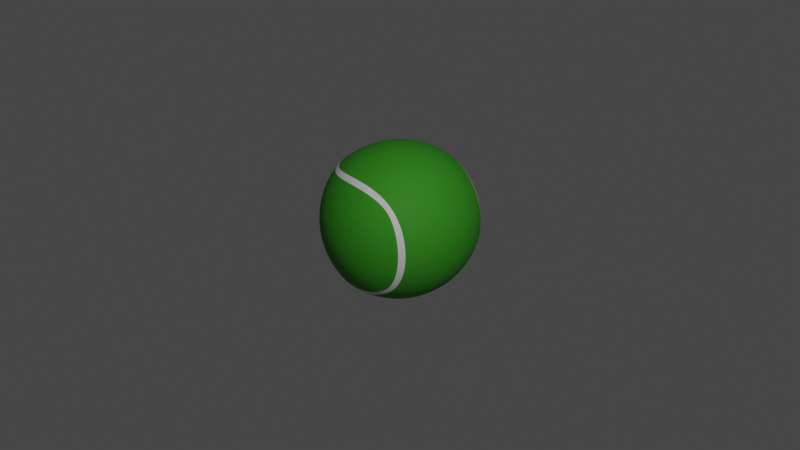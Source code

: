 # Source: tennis-ball.blend  (saved by Blender 2.83.20; exported with 4.5.12 LTS)
import bpy
from mathutils import Matrix  # noqa: F401  (used for matrix-valued properties, if any)

bpy.ops.wm.read_factory_settings(use_empty=True)
scene = bpy.context.scene
scene.name = 'Scene'

# ---- collections
col_collection = bpy.data.collections.new('Collection'); scene.collection.children.link(col_collection)

# ---- materials (node trees are filled in below, after node groups)
mat_material = bpy.data.materials.new('Material')
mat_material.alpha_threshold = 0.0
mat_material.use_transparent_shadow = False
mat_material.line_color = (0.0, 0.0, 0.0, 1.0)
mat_material_001 = bpy.data.materials.new('Material.001')
mat_material_001.use_transparent_shadow = False

# ---- material node trees
mat_material.use_nodes = True; mat_material.node_tree.nodes.clear()
_N = mat_material.node_tree.nodes; _L = mat_material.node_tree.links
n0 = _N.new('ShaderNodeOutputMaterial'); n0.name = 'Material Output'; n0.location = (300, 300)
n1 = _N.new('ShaderNodeBsdfPrincipled'); n1.name = 'Principled BSDF'; n1.location = (10, 300)
n1.distribution = 'GGX'
n1.subsurface_method = 'BURLEY'
n1.inputs[0].default_value = (0.03567, 0.2957, 0.008581, 1.0)
n1.inputs[2].default_value = 0.775
n1.inputs[3].default_value = 1.45
n1.inputs[27].default_value = (0.0, 0.0, 0.0, 1.0)
n1.inputs[28].default_value = 1.0
_L.new(n1.outputs[0], n0.inputs[0])
n0.is_active_output = True
mat_material_001.use_nodes = True; mat_material_001.node_tree.nodes.clear()
_N = mat_material_001.node_tree.nodes; _L = mat_material_001.node_tree.links
n0 = _N.new('ShaderNodeBsdfPrincipled'); n0.name = 'Principled BSDF'; n0.location = (10, 300)
n0.distribution = 'GGX'
n0.subsurface_method = 'BURLEY'
n0.inputs[3].default_value = 1.45
n0.inputs[27].default_value = (0.0, 0.0, 0.0, 1.0)
n0.inputs[28].default_value = 1.0
n1 = _N.new('ShaderNodeOutputMaterial'); n1.name = 'Material Output'; n1.location = (300, 300)
_L.new(n0.outputs[0], n1.inputs[0])
n1.is_active_output = True

# ---- world
world_world = bpy.data.worlds.new('World'); scene.world = world_world
world_world.use_nodes = True; world_world.node_tree.nodes.clear()
_N = world_world.node_tree.nodes; _L = world_world.node_tree.links
n0 = _N.new('ShaderNodeOutputWorld'); n0.name = 'World Output'; n0.location = (300, 300)
n1 = _N.new('ShaderNodeBackground'); n1.name = 'Background'; n1.location = (10, 300)
n1.inputs[0].default_value = (0.05088, 0.05088, 0.05088, 1.0)
_L.new(n1.outputs[0], n0.inputs[0])
n0.is_active_output = True
world_world.color = (0.05088, 0.05088, 0.05088)
world_world.use_sun_shadow = False
world_world.sun_shadow_jitter_overblur = 0.0

# ---- cameras
cam_camera = bpy.data.cameras.new('Camera')
cam_camera.clip_end = 100.0
cam_camera.ortho_scale = 7.314

# ---- lights
light_light = bpy.data.lights.new('Light', 'POINT')
light_light.transmission_factor = 0.0
light_light.energy = 1000.0
light_light.shadow_soft_size = 0.1
light_light.shadow_maximum_resolution = 0.006
light_light.use_absolute_resolution = True

# ---- meshes
me_cube = bpy.data.meshes.new('Cube')
me_cube.from_pydata([(-0.5446, -0.5436, -0.2856), (-0.5773, -0.5773, 4.843e-08), (-0.5446, -0.5436, 0.2856), (-0.5446, 0.5436, 0.2856), (-0.5773, 0.5773, 5.309e-08), (-0.5446, 0.5436, -0.2856), (0.5445, 0.2856, 0.5436), (0.5772, -3.912e-08, 0.5772), (0.5445, -0.2856, 0.5436), (0.5445, -0.2856, -0.5436), (0.5772, -3.166e-08, -0.5772), (0.5445, 0.2856, -0.5436), (0.2998, 0.2988, 0.6999), (-5.695e-05, 0.3091, 0.7551), (-0.2944, 0.2905, 0.7074), (0.3178, -2.235e-08, 0.7486), (-4.061e-07, -1.77e-08, 0.8101), (-0.3148, -5.402e-08, 0.749), (0.2998, -0.2988, 0.6999), (-5.684e-05, -0.3091, 0.7551), (-0.2944, -0.2905, 0.7074), (0.2944, -0.7074, -0.2905), (0.3148, -0.749, 3.502e-07), (0.2944, -0.7074, 0.2905), (5.637e-05, -0.7551, -0.3091), (-4.089e-07, -0.8101, 4.47e-08), (5.603e-05, -0.7551, 0.3091), (-0.2998, -0.6999, -0.2988), (-0.3178, -0.7486, 4.657e-08), (-0.2998, -0.6999, 0.2988), (-0.7045, -0.3006, -0.2931), (-0.7486, -0.3178, 2.794e-08), (-0.7045, -0.3006, 0.2932), (-0.7614, 1.321e-06, -0.3015), (-0.8102, -1.304e-08, 3.539e-08), (-0.7614, -5.029e-08, 0.3015), (-0.7045, 0.3006, -0.2932), (-0.7486, 0.3178, 5.029e-08), (-0.7045, 0.3006, 0.2932), (-0.2945, 0.2905, -0.7074), (-7.728e-05, 0.3091, -0.7551), (0.2998, 0.2988, -0.6999), (-0.3148, 1.941e-06, -0.749), (-4.07e-07, -2.515e-08, -0.8101), (0.3177, -2.142e-08, -0.7486), (-0.2944, -0.2905, -0.7074), (-5.647e-05, -0.3091, -0.7551), (0.2998, -0.2988, -0.6999), (0.7045, 0.2931, -0.3006), (0.7614, 0.3015, -2.452e-06), (0.7045, 0.2931, 0.3006), (0.7486, -2.98e-08, -0.3177), (0.8101, -1.583e-08, 4.284e-08), (0.7486, -2.049e-08, 0.3177), (0.7045, -0.2931, -0.3006), (0.7614, -0.3015, 3.409e-07), (0.7045, -0.2931, 0.3006), (-0.2999, 0.6999, -0.2988), (-0.3178, 0.7486, 3.166e-08), (-0.2998, 0.6999, 0.2988), (3.534e-05, 0.7551, -0.3091), (-3.977e-07, 0.8101, 3.632e-08), (5.593e-05, 0.7551, 0.3091), (0.2944, 0.7074, -0.2905), (0.3148, 0.749, -2.682e-06), (0.2944, 0.7074, 0.2905), (0.4129, 0.5862, 0.404), (0.4778, 0.4821, 0.473), (0.4129, 0.5862, -0.404), (0.4778, 0.4821, -0.473), (0.4778, -0.4821, 0.473), (0.4129, -0.5862, 0.404), (0.4129, -0.5862, -0.404), (0.4778, -0.4821, -0.473), (-0.4129, 0.404, 0.5862), (-0.4778, 0.473, 0.4821), (-0.4779, 0.4729, -0.4821), (-0.413, 0.404, -0.5861), (-0.4129, -0.404, 0.5862), (-0.4778, -0.473, 0.4821), (-0.413, -0.4041, -0.5862), (-0.4778, -0.473, -0.4821), (-0.4978, 0.2552, -0.6049), (-0.6245, 0.265, -0.4755), (-0.5422, 9.766e-06, -0.6154), (-0.6783, 7.208e-06, -0.4759), (-0.4978, -0.2553, -0.6049), (-0.6245, -0.2651, -0.4755), (0.2613, 0.5032, -0.6011), (0.2544, 0.6269, -0.4756), (-0.0003306, 0.5131, -0.6468), (0.0001198, 0.647, -0.5129), (-0.2545, 0.4756, -0.6267), (-0.2615, 0.6012, -0.503), (0.6245, 0.4755, 0.2651), (0.4978, 0.6049, 0.2553), (0.6783, 0.4758, -1.284e-05), (0.5422, 0.6154, -1.382e-05), (0.6245, 0.4755, -0.2651), (0.4978, 0.6049, -0.2553), (0.4978, -0.6049, 0.2553), (0.6245, -0.4755, 0.2651), (0.5422, -0.6154, 1.618e-06), (0.6783, -0.4759, 1.537e-06), (0.4978, -0.6049, -0.2553), (0.6245, -0.4755, -0.2651), (0.2613, -0.5031, 0.6012), (0.2544, -0.6268, 0.4756), (-0.000226, -0.5131, 0.6469), (0.0002255, -0.6469, 0.5131), (-0.2544, -0.4756, 0.6268), (-0.2613, -0.6012, 0.5031), (-0.2544, -0.4756, -0.6268), (-0.2613, -0.6012, -0.5031), (-0.0002242, -0.513, -0.6469), (0.0002272, -0.6469, -0.5131), (0.2613, -0.5031, -0.6012), (0.2544, -0.6268, -0.4756), (-0.4978, -0.2553, 0.6049), (-0.6245, -0.2651, 0.4755), (-0.5422, -1.691e-07, 0.6154), (-0.6783, -1.612e-07, 0.4759), (-0.4978, 0.2553, 0.6049), (-0.6245, 0.2651, 0.4755), (-0.2544, 0.4756, 0.6268), (-0.2613, 0.6012, 0.5031), (-0.0002266, 0.5131, 0.6469), (0.0002249, 0.6469, 0.5131), (0.2613, 0.5031, 0.6012), (0.2544, 0.6268, 0.4756), (-0.5685, -0.5684, -0.1486), (-0.5685, -0.5684, 0.1486), (-0.5685, 0.5684, 0.1486), (-0.5685, 0.5684, -0.1486), (0.5685, 0.1486, 0.5684), (0.5685, -0.1486, 0.5684), (0.5685, -0.1486, -0.5684), (0.5685, 0.1486, -0.5684), (0.1537, 0.3063, 0.7407), (-0.1532, 0.3038, 0.7429), (0.3132, 0.1556, 0.7355), (-7.482e-06, 0.1619, 0.7952), (-0.3095, 0.153, 0.7375), (0.163, -2.27e-08, 0.7943), (-0.1626, -2.398e-08, 0.7944), (0.3132, -0.1556, 0.7355), (-7.475e-06, -0.1619, 0.7952), (-0.3095, -0.153, 0.7375), (0.1537, -0.3063, 0.7407), (-0.1532, -0.3038, 0.7429), (0.4314, -0.2904, 0.6337), (0.4571, -3.725e-08, 0.6753), (0.4314, 0.2904, 0.6337), (0.3094, -0.7375, -0.153), (0.3094, -0.7375, 0.153), (0.1532, -0.7429, -0.3038), (0.1626, -0.7944, 7.73e-08), (0.1532, -0.7429, 0.3038), (6.685e-06, -0.7952, -0.1619), (6.642e-06, -0.7952, 0.1619), (-0.1537, -0.7407, -0.3063), (-0.163, -0.7943, 4.4e-08), (-0.1537, -0.7407, 0.3063), (-0.3132, -0.7355, -0.1556), (-0.3132, -0.7355, 0.1556), (-0.4314, -0.6337, 0.2904), (-0.4571, -0.6753, 4.889e-08), (-0.4314, -0.6337, -0.2904), (-0.7361, -0.3133, -0.1549), (-0.7361, -0.3133, 0.1549), (-0.7469, -0.1543, -0.2989), (-0.7944, -0.163, 2.91e-08), (-0.7469, -0.1543, 0.2989), (-0.796, 1.53e-07, -0.1609), (-0.796, -1.845e-08, 0.1609), (-0.7469, 0.1543, -0.2989), (-0.7944, 0.163, 4.214e-08), (-0.7469, 0.1543, 0.2989), (-0.7361, 0.3133, -0.1549), (-0.7361, 0.3133, 0.1549), (-0.6364, -0.4317, -0.2874), (-0.6753, -0.4571, 3.981e-08), (-0.6364, -0.4317, 0.2874), (-0.6364, 0.4317, 0.2874), (-0.6753, 0.4571, 5.274e-08), (-0.6364, 0.4317, -0.2874), (-0.1532, 0.3038, -0.7429), (0.1537, 0.3064, -0.7407), (-0.3095, 0.153, -0.7375), (-1.002e-05, 0.1619, -0.7952), (0.3132, 0.1556, -0.7355), (-0.1626, 2.185e-07, -0.7944), (0.163, -2.456e-08, -0.7943), (-0.3095, -0.153, -0.7375), (-7.412e-06, -0.1619, -0.7952), (0.3132, -0.1556, -0.7355), (-0.1532, -0.3038, -0.7429), (0.1537, -0.3063, -0.7407), (0.4314, 0.2904, -0.6337), (0.4571, -2.724e-08, -0.6753), (0.4314, -0.2904, -0.6337), (0.7469, 0.2989, -0.1543), (0.7469, 0.2989, 0.1543), (0.7361, 0.1549, -0.3133), (0.7959, 0.1609, -2.745e-07), (0.7361, 0.1549, 0.3133), (0.7943, -2.433e-08, -0.163), (0.7943, -1.7e-08, 0.163), (0.7361, -0.1549, -0.3133), (0.7959, -0.1609, 8.172e-08), (0.7361, -0.1549, 0.3133), (0.7469, -0.2989, -0.1543), (0.7469, -0.2989, 0.1543), (0.6364, 0.2874, 0.4317), (0.6753, -2.957e-08, 0.4571), (0.6364, -0.2874, 0.4317), (0.6364, -0.2874, -0.4317), (0.6753, -3.399e-08, -0.4571), (0.6364, 0.2874, -0.4317), (-0.3132, 0.7355, -0.1556), (-0.3132, 0.7355, 0.1556), (-0.1538, 0.7407, -0.3063), (-0.163, 0.7943, 3.108e-08), (-0.1537, 0.7407, 0.3063), (4.068e-06, 0.7952, -0.1619), (6.636e-06, 0.7952, 0.1619), (0.1532, 0.7429, -0.3038), (0.1626, 0.7944, -2.962e-07), (0.1532, 0.7429, 0.3038), (0.3094, 0.7375, -0.153), (0.3094, 0.7375, 0.153), (-0.4314, 0.6337, -0.2904), (-0.4571, 0.6753, 4.168e-08), (-0.4314, 0.6337, 0.2904), (-0.4263, 0.4178, -0.5698), (-0.4526, 0.3476, -0.5934), (-0.5468, 0.2492, -0.571), (-0.4561, 0.4497, -0.5283), (-0.5964, 0.2551, -0.52), (-0.5614, 0.3782, -0.4771), (-0.5301, 0.1351, -0.6128), (-0.5965, 1.121e-05, -0.5737), (-0.6489, 9.449e-06, -0.5188), (-0.6644, 0.1366, -0.4756), (-0.5302, -0.1351, -0.6128), (-0.5468, -0.2493, -0.571), (-0.5964, -0.2551, -0.52), (-0.6644, -0.1366, -0.4756), (-0.4526, -0.3477, -0.5934), (-0.4263, -0.4179, -0.5698), (-0.456, -0.4498, -0.5283), (-0.5613, -0.3782, -0.477), (0.456, 0.5283, -0.4498), (0.377, 0.4918, -0.5476), (0.2511, 0.5515, -0.5689), (0.4262, 0.5698, -0.4178), (0.2469, 0.599, -0.5201), (0.3515, 0.6034, -0.438), (0.1337, 0.5121, -0.6336), (-0.0002823, 0.5614, -0.6121), (2.73e-05, 0.6123, -0.5612), (0.1334, 0.6434, -0.5013), (-0.1336, 0.5014, -0.6432), (-0.2471, 0.5202, -0.5989), (-0.2513, 0.569, -0.5513), (-0.1339, 0.6338, -0.5119), (-0.3516, 0.438, -0.6033), (-0.3771, 0.5475, -0.4917), (0.456, 0.5283, 0.4498), (0.5613, 0.477, 0.3782), (0.5964, 0.52, 0.2551), (0.4262, 0.5698, 0.4179), (0.5468, 0.571, 0.2493), (0.4526, 0.5934, 0.3477), (0.6644, 0.4755, 0.1366), (0.6489, 0.5188, -1.587e-05), (0.5965, 0.5736, -1.654e-05), (0.5301, 0.6128, 0.1351), (0.6644, 0.4755, -0.1366), (0.5964, 0.52, -0.2551), (0.5468, 0.571, -0.2493), (0.5301, 0.6128, -0.1351), (0.5613, 0.477, -0.3782), (0.4526, 0.5934, -0.3477), (0.4262, -0.5698, 0.4179), (0.4526, -0.5934, 0.3477), (0.5468, -0.571, 0.2493), (0.456, -0.5283, 0.4498), (0.5964, -0.52, 0.2551), (0.5613, -0.477, 0.3782), (0.5301, -0.6128, 0.1351), (0.5964, -0.5736, 1.935e-06), (0.6489, -0.5188, 1.881e-06), (0.6644, -0.4755, 0.1366), (0.5301, -0.6128, -0.1351), (0.5468, -0.571, -0.2493), (0.5964, -0.52, -0.2551), (0.6644, -0.4755, -0.1366), (0.4526, -0.5934, -0.3477), (0.4262, -0.5698, -0.4179), (0.456, -0.5283, -0.4498), (0.5613, -0.477, -0.3782), (0.377, -0.4917, 0.5476), (0.2511, -0.5514, 0.569), (0.2469, -0.599, 0.5202), (0.3515, -0.6033, 0.438), (0.1338, -0.512, 0.6337), (-0.0001554, -0.5613, 0.6122), (0.0001549, -0.6122, 0.5613), (0.1335, -0.6433, 0.5014), (-0.1335, -0.5014, 0.6433), (-0.2469, -0.5202, 0.599), (-0.2511, -0.569, 0.5514), (-0.1338, -0.6337, 0.512), (-0.3515, -0.438, 0.6033), (-0.4262, -0.4179, 0.5698), (-0.456, -0.4498, 0.5283), (-0.377, -0.5476, 0.4917), (-0.3515, -0.438, -0.6033), (-0.2469, -0.5202, -0.599), (-0.2511, -0.569, -0.5514), (-0.377, -0.5476, -0.4917), (-0.1335, -0.5014, -0.6433), (-0.0001533, -0.5613, -0.6123), (0.0001571, -0.6122, -0.5613), (-0.1338, -0.6337, -0.512), (0.1338, -0.512, -0.6337), (0.2511, -0.5514, -0.569), (0.2469, -0.5989, -0.5202), (0.1335, -0.6433, -0.5014), (0.377, -0.4917, -0.5476), (0.3515, -0.6033, -0.438), (-0.4526, -0.3477, 0.5934), (-0.5468, -0.2493, 0.571), (-0.5964, -0.2551, 0.52), (-0.5613, -0.3782, 0.477), (-0.5302, -0.1351, 0.6128), (-0.5965, -1.981e-07, 0.5737), (-0.6489, -1.955e-07, 0.5188), (-0.6644, -0.1366, 0.4756), (-0.5302, 0.1351, 0.6128), (-0.5468, 0.2493, 0.571), (-0.5964, 0.2551, 0.52), (-0.6644, 0.1366, 0.4756), (-0.4526, 0.3477, 0.5934), (-0.4262, 0.4179, 0.5698), (-0.456, 0.4498, 0.5283), (-0.5613, 0.3782, 0.477), (-0.3515, 0.438, 0.6033), (-0.2469, 0.5202, 0.599), (-0.2511, 0.569, 0.5514), (-0.377, 0.5476, 0.4917), (-0.1335, 0.5014, 0.6433), (-0.0001562, 0.5613, 0.6122), (0.0001543, 0.6122, 0.5613), (-0.1338, 0.6337, 0.512), (0.1338, 0.512, 0.6337), (0.2511, 0.5514, 0.569), (0.2469, 0.599, 0.5202), (0.1335, 0.6433, 0.5014), (0.377, 0.4917, 0.5476), (0.3515, 0.6033, 0.438), (0.4123, 0.6554, 0.2715), (0.2729, 0.6663, 0.3995), (0.6635, 0.4008, 0.2823), (0.5105, 0.3998, 0.5077), (0.2799, 0.4176, 0.6495), (0.2729, 0.6663, -0.3994), (0.4123, 0.6554, -0.2715), (0.5105, 0.3998, -0.5077), (0.6635, 0.4008, -0.2823), (0.2799, 0.4177, -0.6494), (0.6635, -0.4008, 0.2823), (0.5105, -0.3998, 0.5077), (0.4123, -0.6554, 0.2715), (0.2729, -0.6663, 0.3995), (0.2799, -0.4176, 0.6495), (0.5105, -0.3998, -0.5077), (0.6635, -0.4008, -0.2823), (0.4123, -0.6554, -0.2715), (0.2729, -0.6663, -0.3995), (0.2799, -0.4176, -0.6495), (-0.5105, 0.5077, 0.3998), (-0.2799, 0.6495, 0.4176), (-0.6635, 0.2823, 0.4008), (-0.2729, 0.3995, 0.6663), (-0.4123, 0.2715, 0.6554), (-0.273, 0.3995, -0.6663), (-0.4123, 0.2715, -0.6554), (-0.5106, 0.5077, -0.3998), (-0.28, 0.6495, -0.4176), (-0.6635, 0.2822, -0.4008), (-0.5105, -0.5077, 0.3998), (-0.6635, -0.2823, 0.4008), (-0.2799, -0.6495, 0.4176), (-0.2729, -0.3995, 0.6663), (-0.4123, -0.2715, 0.6554), (-0.4123, -0.2715, -0.6554), (-0.2729, -0.3995, -0.6663), (-0.5105, -0.5078, -0.3998), (-0.6635, -0.2823, -0.4008), (-0.2799, -0.6495, -0.4176), (-0.4458, 5.9e-06, -0.6811), (-0.7184, 4.063e-06, -0.4059), (9.953e-05, 0.6996, -0.4284), (-0.0002242, 0.4286, -0.6995), (0.4458, 0.6811, -8.175e-06), (0.7184, 0.4059, -7.48e-06), (0.7184, -0.4059, 9.239e-07), (0.4458, -0.6811, 9.714e-07), (0.0001619, -0.6995, 0.4285), (-0.0001626, -0.4285, 0.6995), (-0.0001615, -0.4285, -0.6995), (0.0001629, -0.6995, -0.4285), (-0.7184, -1.029e-07, 0.4059), (-0.4458, -1.12e-07, 0.6811), (0.0001616, 0.6995, 0.4285), (-0.0001629, 0.4285, 0.6995), (0.1606, 0.16, 0.7798), (-0.1602, 0.1595, 0.7803), (0.1606, -0.16, 0.7798), (-0.1602, -0.1595, 0.7803), (0.3786, 0.6292, -0.3707), (0.1429, 0.6918, 0.4197), (-0.3787, 0.3707, -0.6292), (-0.1433, 0.6859, 0.4264), (-0.7043, 0.1451, 0.4042), (-0.3786, -0.3707, -0.6292), (-0.1429, -0.4197, -0.6918), (-0.1433, -0.6859, 0.4264), (0.598, -0.3983, -0.4044), (0.4504, -0.1509, 0.6642), (0.4504, 0.1509, 0.6642), (0.1602, -0.7803, -0.1595), (0.1602, -0.7803, 0.1595), (-0.1606, -0.7798, -0.16), (-0.1606, -0.7798, 0.16), (0.4035, -0.4073, -0.5899), (0.1429, -0.6918, 0.4197), (0.7043, -0.4042, -0.1451), (0.4035, -0.4073, 0.5899), (0.1433, -0.4264, 0.6859), (-0.1429, -0.4197, 0.6918), (-0.3786, -0.3707, 0.6292), (-0.4504, -0.6642, 0.1509), (-0.4504, -0.6642, -0.1509), (-0.4367, 0.1436, -0.6741), (0.1433, -0.4264, -0.6859), (-0.7043, -0.1451, 0.4042), (-0.7806, -0.1607, -0.1591), (-0.7806, -0.1607, 0.1591), (-0.7806, 0.1607, -0.1591), (-0.7806, 0.1607, 0.1591), (-0.4035, -0.5899, -0.4073), (-0.6646, -0.4504, -0.1506), (-0.6646, -0.4504, 0.1506), (-0.4035, -0.5899, 0.4073), (-0.4368, -0.1436, 0.6741), (-0.4368, 0.1436, 0.6741), (-0.3786, 0.3707, 0.6292), (-0.6646, 0.4504, 0.1506), (-0.6646, 0.4504, -0.1506), (-0.598, -0.4044, 0.3983), (-0.4368, -0.1436, -0.6741), (0.1428, 0.6918, -0.4197), (-0.1602, 0.1595, -0.7803), (0.1606, 0.16, -0.7798), (-0.1602, -0.1595, -0.7803), (0.1606, -0.16, -0.7798), (-0.4036, 0.5899, -0.4073), (0.4367, 0.6741, 0.1436), (-0.1434, 0.6859, -0.4263), (0.598, -0.3983, 0.4044), (0.4504, 0.1509, -0.6642), (0.4504, -0.1509, -0.6642), (-0.4035, 0.5899, 0.4073), (0.1429, -0.6918, -0.4197), (-0.1433, -0.6859, -0.4264), (-0.5981, -0.4044, -0.3983), (-0.7043, -0.1451, -0.4042), (-0.7043, 0.1451, -0.4042), (0.7806, 0.1591, -0.1607), (0.7806, 0.1591, 0.1607), (0.7806, -0.1591, -0.1607), (0.7806, -0.1591, 0.1607), (0.4035, 0.4073, -0.5899), (0.7043, -0.4042, 0.1451), (0.4367, 0.6741, -0.1436), (0.4035, 0.4073, 0.5899), (0.6646, 0.1506, 0.4504), (0.6646, -0.1506, 0.4504), (0.3786, -0.6292, 0.3707), (0.4367, -0.6741, 0.1436), (0.4367, -0.6741, -0.1436), (0.3786, -0.6292, -0.3707), (0.6646, -0.1506, -0.4504), (0.6646, 0.1506, -0.4504), (-0.1606, 0.7798, -0.16), (-0.1606, 0.7798, 0.16), (0.1602, 0.7803, -0.1595), (0.1602, 0.7803, 0.1595), (-0.5981, 0.4043, -0.3983), (-0.4504, 0.6642, -0.1509), (-0.4504, 0.6642, 0.1509), (-0.598, 0.4044, 0.3983), (-0.1429, 0.4197, 0.6918), (0.1433, 0.4264, 0.6859), (0.598, 0.3983, 0.4044), (0.7043, 0.4042, 0.1451), (0.7043, 0.4042, -0.1451), (0.598, 0.3983, -0.4044), (0.1433, 0.4264, -0.6858), (-0.143, 0.4197, -0.6917), (-0.493, 0.3442, -0.5678), (-0.5356, 0.3616, -0.5224), (-0.5831, 0.1311, -0.5732), (-0.6352, 0.132, -0.5191), (-0.5832, -0.1311, -0.5731), (-0.6353, -0.132, -0.519), (-0.493, -0.3443, -0.5678), (-0.5355, -0.3617, -0.5224), (0.3608, 0.5391, -0.5191), (0.3458, 0.5824, -0.4758), (0.1289, 0.5607, -0.5992), (0.1287, 0.6108, -0.5484), (-0.129, 0.5486, -0.6106), (-0.1291, 0.5994, -0.5605), (-0.346, 0.4758, -0.5823), (-0.361, 0.5191, -0.539), (0.5355, 0.5224, 0.3617), (0.493, 0.5678, 0.3443), (0.6352, 0.519, 0.132), (0.5831, 0.5731, 0.1311), (0.6352, 0.519, -0.1321), (0.5831, 0.5731, -0.1311), (0.5355, 0.5224, -0.3617), (0.493, 0.5678, -0.3443), (0.493, -0.5678, 0.3443), (0.5355, -0.5224, 0.3617), (0.5831, -0.5731, 0.1311), (0.6352, -0.519, 0.132), (0.5831, -0.5731, -0.1311), (0.6352, -0.519, -0.132), (0.493, -0.5678, -0.3443), (0.5355, -0.5224, -0.3617), (0.3608, -0.5391, 0.5191), (0.3458, -0.5824, 0.4758), (0.1289, -0.5606, 0.5993), (0.1288, -0.6107, 0.5485), (-0.1288, -0.5485, 0.6107), (-0.1289, -0.5993, 0.5606), (-0.3458, -0.4758, 0.5824), (-0.3608, -0.5191, 0.5391), (-0.3458, -0.4758, -0.5824), (-0.3608, -0.5191, -0.5391), (-0.1288, -0.5485, -0.6107), (-0.1289, -0.5993, -0.5607), (0.1289, -0.5606, -0.5993), (0.1288, -0.6107, -0.5485), (0.3608, -0.5391, -0.5191), (0.3458, -0.5824, -0.4758), (-0.493, -0.3443, 0.5678), (-0.5355, -0.3617, 0.5224), (-0.5831, -0.1311, 0.5731), (-0.6352, -0.132, 0.519), (-0.5831, 0.1311, 0.5731), (-0.6352, 0.132, 0.519), (-0.493, 0.3443, 0.5678), (-0.5355, 0.3617, 0.5224), (-0.3458, 0.4758, 0.5824), (-0.3608, 0.5191, 0.5391), (-0.1288, 0.5485, 0.6107), (-0.1289, 0.5993, 0.5606), (0.1289, 0.5606, 0.5993), (0.1288, 0.6107, 0.5485), (0.3608, 0.5391, 0.5191), (0.3458, 0.5824, 0.4758), (0.3786, 0.6292, 0.3707)], [], [(12, 138, 418, 140), (138, 13, 141, 418), (418, 141, 16, 143), (140, 418, 143, 15), (13, 139, 419, 141), (139, 14, 142, 419), (419, 142, 17, 144), (141, 419, 144, 16), (15, 143, 420, 145), (143, 16, 146, 420), (420, 146, 19, 148), (145, 420, 148, 18), (16, 144, 421, 146), (144, 17, 147, 421), (421, 147, 20, 149), (146, 421, 149, 19), (89, 367, 422, 257), (367, 63, 368, 422), (422, 368, 99, 283), (257, 422, 283, 68), (62, 416, 423, 228), (416, 127, 359, 423), (423, 359, 129, 363), (228, 423, 363, 65), (77, 266, 424, 235), (266, 92, 387, 424), (424, 387, 39, 388), (235, 424, 388, 82), (59, 383, 425, 223), (383, 125, 355, 425), (425, 355, 127, 416), (223, 425, 416, 62), (35, 414, 426, 177), (414, 121, 343, 426), (426, 343, 123, 384), (177, 426, 384, 38), (86, 397, 427, 248), (397, 45, 398, 427), (427, 398, 112, 318), (248, 427, 318, 80), (45, 196, 428, 398), (196, 46, 412, 428), (428, 412, 114, 322), (398, 428, 322, 112), (26, 410, 429, 162), (410, 109, 313, 429), (429, 313, 111, 394), (162, 429, 394, 29), (9, 216, 430, 377), (216, 54, 378, 430), (430, 378, 105, 301), (377, 430, 301, 73), (7, 151, 431, 135), (151, 15, 145, 431), (431, 145, 18, 150), (135, 431, 150, 8), (6, 152, 432, 134), (152, 12, 140, 432), (432, 140, 15, 151), (134, 432, 151, 7), (21, 153, 433, 155), (153, 22, 156, 433), (433, 156, 25, 158), (155, 433, 158, 24), (22, 154, 434, 156), (154, 23, 157, 434), (434, 157, 26, 159), (156, 434, 159, 25), (24, 158, 435, 160), (158, 25, 161, 435), (435, 161, 28, 163), (160, 435, 163, 27), (25, 159, 436, 161), (159, 26, 162, 436), (436, 162, 29, 164), (161, 436, 164, 28), (47, 200, 437, 381), (200, 9, 377, 437), (437, 377, 73, 330), (381, 437, 330, 116), (23, 375, 438, 157), (375, 107, 309, 438), (438, 309, 109, 410), (157, 438, 410, 26), (54, 211, 439, 378), (211, 55, 408, 439), (439, 408, 103, 297), (378, 439, 297, 105), (8, 150, 440, 373), (150, 18, 376, 440), (440, 376, 106, 302), (373, 440, 302, 70), (18, 148, 441, 376), (148, 19, 411, 441), (441, 411, 108, 306), (376, 441, 306, 106), (19, 149, 442, 411), (149, 20, 395, 442), (442, 395, 110, 310), (411, 442, 310, 108), (20, 396, 443, 395), (396, 118, 332, 443), (443, 332, 78, 314), (395, 443, 314, 110), (28, 164, 444, 166), (164, 29, 165, 444), (444, 165, 2, 131), (166, 444, 131, 1), (27, 163, 445, 167), (163, 28, 166, 445), (445, 166, 1, 130), (167, 445, 130, 0), (82, 388, 446, 240), (388, 39, 188, 446), (446, 188, 42, 402), (240, 446, 402, 84), (46, 197, 447, 412), (197, 47, 381, 447), (447, 381, 116, 326), (412, 447, 326, 114), (32, 393, 448, 172), (393, 119, 339, 448), (448, 339, 121, 414), (172, 448, 414, 35), (30, 168, 449, 170), (168, 31, 171, 449), (449, 171, 34, 173), (170, 449, 173, 33), (31, 169, 450, 171), (169, 32, 172, 450), (450, 172, 35, 174), (171, 450, 174, 34), (33, 173, 451, 175), (173, 34, 176, 451), (451, 176, 37, 178), (175, 451, 178, 36), (34, 174, 452, 176), (174, 35, 177, 452), (452, 177, 38, 179), (176, 452, 179, 37), (113, 401, 453, 321), (401, 27, 167, 453), (453, 167, 0, 399), (321, 453, 399, 81), (0, 130, 454, 180), (130, 1, 181, 454), (454, 181, 31, 168), (180, 454, 168, 30), (1, 131, 455, 181), (131, 2, 182, 455), (455, 182, 32, 169), (181, 455, 169, 31), (29, 394, 456, 165), (394, 111, 317, 456), (456, 317, 79, 392), (165, 456, 392, 2), (17, 415, 457, 147), (415, 120, 336, 457), (457, 336, 118, 396), (147, 457, 396, 20), (14, 386, 458, 142), (386, 122, 340, 458), (458, 340, 120, 415), (142, 458, 415, 17), (124, 348, 459, 385), (348, 74, 344, 459), (459, 344, 122, 386), (385, 459, 386, 14), (37, 179, 460, 184), (179, 38, 183, 460), (460, 183, 3, 132), (184, 460, 132, 4), (36, 178, 461, 185), (178, 37, 184, 461), (461, 184, 4, 133), (185, 461, 133, 5), (2, 392, 462, 182), (392, 79, 335, 462), (462, 335, 119, 393), (182, 462, 393, 32), (84, 402, 463, 244), (402, 42, 193, 463), (463, 193, 45, 397), (244, 463, 397, 86), (91, 404, 464, 261), (404, 60, 226, 464), (464, 226, 63, 367), (261, 464, 367, 89), (39, 186, 465, 188), (186, 40, 189, 465), (465, 189, 43, 191), (188, 465, 191, 42), (40, 187, 466, 189), (187, 41, 190, 466), (466, 190, 44, 192), (189, 466, 192, 43), (42, 191, 467, 193), (191, 43, 194, 467), (467, 194, 46, 196), (193, 467, 196, 45), (43, 192, 468, 194), (192, 44, 195, 468), (468, 195, 47, 197), (194, 468, 197, 46), (76, 389, 469, 267), (389, 5, 231, 469), (469, 231, 57, 390), (267, 469, 390, 93), (64, 230, 470, 406), (230, 65, 362, 470), (470, 362, 95, 277), (406, 470, 277, 97), (93, 390, 471, 265), (390, 57, 221, 471), (471, 221, 60, 404), (265, 471, 404, 91), (56, 215, 472, 372), (215, 8, 373, 472), (472, 373, 70, 289), (372, 472, 289, 101), (41, 198, 473, 190), (198, 11, 137, 473), (473, 137, 10, 199), (190, 473, 199, 44), (44, 199, 474, 195), (199, 10, 136, 474), (474, 136, 9, 200), (195, 474, 200, 47), (3, 382, 475, 233), (382, 75, 351, 475), (475, 351, 125, 383), (233, 475, 383, 59), (117, 380, 476, 329), (380, 21, 155, 476), (476, 155, 24, 413), (329, 476, 413, 115), (115, 413, 477, 325), (413, 24, 160, 477), (477, 160, 27, 401), (325, 477, 401, 113), (81, 399, 478, 251), (399, 0, 180, 478), (478, 180, 30, 400), (251, 478, 400, 87), (87, 400, 479, 247), (400, 30, 170, 479), (479, 170, 33, 403), (247, 479, 403, 85), (85, 403, 480, 243), (403, 33, 175, 480), (480, 175, 36, 391), (243, 480, 391, 83), (48, 201, 481, 203), (201, 49, 204, 481), (481, 204, 52, 206), (203, 481, 206, 51), (49, 202, 482, 204), (202, 50, 205, 482), (482, 205, 53, 207), (204, 482, 207, 52), (51, 206, 483, 208), (206, 52, 209, 483), (483, 209, 55, 211), (208, 483, 211, 54), (52, 207, 484, 209), (207, 53, 210, 484), (484, 210, 56, 212), (209, 484, 212, 55), (88, 253, 485, 371), (253, 69, 369, 485), (485, 369, 11, 198), (371, 485, 198, 41), (55, 212, 486, 408), (212, 56, 372, 486), (486, 372, 101, 293), (408, 486, 293, 103), (63, 229, 487, 368), (229, 64, 406, 487), (487, 406, 97, 281), (368, 487, 281, 99), (67, 360, 488, 365), (360, 128, 366, 488), (488, 366, 12, 152), (365, 488, 152, 6), (50, 213, 489, 205), (213, 6, 134, 489), (489, 134, 7, 214), (205, 489, 214, 53), (53, 214, 490, 210), (214, 7, 135, 490), (490, 135, 8, 215), (210, 490, 215, 56), (100, 285, 491, 374), (285, 71, 305, 491), (491, 305, 107, 375), (374, 491, 375, 23), (102, 290, 492, 409), (290, 100, 374, 492), (492, 374, 23, 154), (409, 492, 154, 22), (104, 294, 493, 379), (294, 102, 409, 493), (493, 409, 22, 153), (379, 493, 153, 21), (72, 298, 494, 331), (298, 104, 379, 494), (494, 379, 21, 380), (331, 494, 380, 117), (10, 217, 495, 136), (217, 51, 208, 495), (495, 208, 54, 216), (136, 495, 216, 9), (11, 218, 496, 137), (218, 48, 203, 496), (496, 203, 51, 217), (137, 496, 217, 10), (57, 219, 497, 221), (219, 58, 222, 497), (497, 222, 61, 224), (221, 497, 224, 60), (58, 220, 498, 222), (220, 59, 223, 498), (498, 223, 62, 225), (222, 498, 225, 61), (60, 224, 499, 226), (224, 61, 227, 499), (499, 227, 64, 229), (226, 499, 229, 63), (61, 225, 500, 227), (225, 62, 228, 500), (500, 228, 65, 230), (227, 500, 230, 64), (83, 391, 501, 239), (391, 36, 185, 501), (501, 185, 5, 389), (239, 501, 389, 76), (5, 133, 502, 231), (133, 4, 232, 502), (502, 232, 58, 219), (231, 502, 219, 57), (4, 132, 503, 232), (132, 3, 233, 503), (503, 233, 59, 220), (232, 503, 220, 58), (38, 384, 504, 183), (384, 123, 347, 504), (504, 347, 75, 382), (183, 504, 382, 3), (126, 352, 505, 417), (352, 124, 385, 505), (505, 385, 14, 139), (417, 505, 139, 13), (128, 356, 506, 366), (356, 126, 417, 506), (506, 417, 13, 138), (366, 506, 138, 12), (94, 269, 507, 364), (269, 67, 365, 507), (507, 365, 6, 213), (364, 507, 213, 50), (96, 274, 508, 407), (274, 94, 364, 508), (508, 364, 50, 202), (407, 508, 202, 49), (98, 278, 509, 370), (278, 96, 407, 509), (509, 407, 49, 201), (370, 509, 201, 48), (69, 282, 510, 369), (282, 98, 370, 510), (510, 370, 48, 218), (369, 510, 218, 11), (90, 258, 511, 405), (258, 88, 371, 511), (511, 371, 41, 187), (405, 511, 187, 40), (92, 262, 512, 387), (262, 90, 405, 512), (512, 405, 40, 186), (387, 512, 186, 39), (77, 235, 513, 234), (235, 82, 236, 513), (513, 514, 237, 234), (241, 242, 516, 515), (514, 238, 83, 239), (237, 514, 239, 76), (82, 240, 515, 236), (240, 84, 241, 515), (515, 516, 238, 236), (245, 246, 518, 517), (516, 242, 85, 243), (238, 516, 243, 83), (84, 244, 517, 241), (244, 86, 245, 517), (517, 518, 242, 241), (249, 250, 520, 519), (518, 246, 87, 247), (242, 518, 247, 85), (86, 248, 519, 245), (248, 80, 249, 519), (519, 520, 246, 245), (254, 256, 522, 521), (520, 250, 81, 251), (246, 520, 251, 87), (69, 253, 521, 252), (253, 88, 254, 521), (521, 522, 255, 252), (259, 260, 524, 523), (522, 256, 89, 257), (255, 522, 257, 68), (88, 258, 523, 254), (258, 90, 259, 523), (523, 524, 256, 254), (263, 264, 526, 525), (524, 260, 91, 261), (256, 524, 261, 89), (90, 262, 525, 259), (262, 92, 263, 525), (525, 526, 260, 259), (234, 237, 528, 527), (526, 264, 93, 265), (260, 526, 265, 91), (92, 266, 527, 263), (266, 77, 234, 527), (527, 528, 264, 263), (270, 272, 530, 529), (528, 237, 76, 267), (264, 528, 267, 93), (67, 269, 529, 268), (269, 94, 270, 529), (529, 530, 271, 268), (275, 276, 532, 531), (530, 272, 95, 273), (271, 530, 273, 66), (94, 274, 531, 270), (274, 96, 275, 531), (531, 532, 272, 270), (279, 280, 534, 533), (532, 276, 97, 277), (272, 532, 277, 95), (96, 278, 533, 275), (278, 98, 279, 533), (533, 534, 276, 275), (252, 255, 536, 535), (534, 280, 99, 281), (276, 534, 281, 97), (98, 282, 535, 279), (282, 69, 252, 535), (535, 536, 280, 279), (286, 288, 538, 537), (536, 255, 68, 283), (280, 536, 283, 99), (71, 285, 537, 284), (285, 100, 286, 537), (537, 538, 287, 284), (291, 292, 540, 539), (538, 288, 101, 289), (287, 538, 289, 70), (100, 290, 539, 286), (290, 102, 291, 539), (539, 540, 288, 286), (295, 296, 542, 541), (540, 292, 103, 293), (288, 540, 293, 101), (102, 294, 541, 291), (294, 104, 295, 541), (541, 542, 292, 291), (299, 300, 544, 543), (542, 296, 105, 297), (292, 542, 297, 103), (104, 298, 543, 295), (298, 72, 299, 543), (543, 544, 296, 295), (303, 304, 546, 545), (544, 300, 73, 301), (296, 544, 301, 105), (70, 302, 545, 287), (302, 106, 303, 545), (545, 546, 284, 287), (307, 308, 548, 547), (546, 304, 107, 305), (284, 546, 305, 71), (106, 306, 547, 303), (306, 108, 307, 547), (547, 548, 304, 303), (311, 312, 550, 549), (548, 308, 109, 309), (304, 548, 309, 107), (108, 310, 549, 307), (310, 110, 311, 549), (549, 550, 308, 307), (315, 316, 552, 551), (550, 312, 111, 313), (308, 550, 313, 109), (110, 314, 551, 311), (314, 78, 315, 551), (551, 552, 312, 311), (319, 320, 554, 553), (552, 316, 79, 317), (312, 552, 317, 111), (80, 318, 553, 249), (318, 112, 319, 553), (553, 554, 250, 249), (323, 324, 556, 555), (554, 320, 113, 321), (250, 554, 321, 81), (112, 322, 555, 319), (322, 114, 323, 555), (555, 556, 320, 319), (327, 328, 558, 557), (556, 324, 115, 325), (320, 556, 325, 113), (114, 326, 557, 323), (326, 116, 327, 557), (557, 558, 324, 323), (299, 560, 559, 300), (558, 328, 117, 329), (324, 558, 329, 115), (116, 330, 559, 327), (330, 73, 300, 559), (559, 560, 328, 327), (333, 334, 562, 561), (560, 299, 72, 331), (328, 560, 331, 117), (78, 332, 561, 315), (332, 118, 333, 561), (561, 562, 316, 315), (337, 338, 564, 563), (562, 334, 119, 335), (316, 562, 335, 79), (118, 336, 563, 333), (336, 120, 337, 563), (563, 564, 334, 333), (341, 342, 566, 565), (564, 338, 121, 339), (334, 564, 339, 119), (120, 340, 565, 337), (340, 122, 341, 565), (565, 566, 338, 337), (345, 346, 568, 567), (566, 342, 123, 343), (338, 566, 343, 121), (122, 344, 567, 341), (344, 74, 345, 567), (567, 568, 342, 341), (349, 350, 570, 569), (568, 346, 75, 347), (342, 568, 347, 123), (74, 348, 569, 345), (348, 124, 349, 569), (569, 570, 346, 345), (353, 354, 572, 571), (570, 350, 125, 351), (346, 570, 351, 75), (124, 352, 571, 349), (352, 126, 353, 571), (571, 572, 350, 349), (357, 358, 574, 573), (572, 354, 127, 355), (350, 572, 355, 125), (126, 356, 573, 353), (356, 128, 357, 573), (573, 574, 354, 353), (268, 271, 576, 575), (574, 358, 129, 359), (354, 574, 359, 127), (128, 360, 575, 357), (360, 67, 268, 575), (575, 576, 358, 357), (576, 271, 66, 361), (358, 576, 361, 129), (65, 363, 577, 362), (363, 129, 361, 577), (577, 361, 66, 273), (362, 577, 273, 95), (236, 238, 514, 513)])
me_cube.polygons.foreach_set('material_index', [0, 0, 0, 0, 0, 0, 0, 0, 0, 0, 0, 0, 0, 0, 0, 0, 0, 0, 0, 0, 0, 0, 0, 0, 0, 0, 0, 0, 0, 0, 0, 0, 0, 0, 0, 0, 0, 0, 0, 0, 0, 0, 0, 0, 0, 0, 0, 0, 0, 0, 0, 0, 0, 0, 0, 0, 0, 0, 0, 0, 0, 0, 0, 0, 0, 0, 0, 0, 0, 0, 0, 0, 0, 0, 0, 0, 0, 0, 0, 0, 0, 0, 0, 0, 0, 0, 0, 0, 0, 0, 0, 0, 0, 0, 0, 0, 0, 0, 0, 0, 0, 0, 0, 0, 0, 0, 0, 0, 0, 0, 0, 0, 0, 0, 0, 0, 0, 0, 0, 0, 0, 0, 0, 0, 0, 0, 0, 0, 0, 0, 0, 0, 0, 0, 0, 0, 0, 0, 0, 0, 0, 0, 0, 0, 0, 0, 0, 0, 0, 0, 0, 0, 0, 0, 0, 0, 0, 0, 0, 0, 0, 0, 0, 0, 0, 0, 0, 0, 0, 0, 0, 0, 0, 0, 0, 0, 0, 0, 0, 0, 0, 0, 0, 0, 0, 0, 0, 0, 0, 0, 0, 0, 0, 0, 0, 0, 0, 0, 0, 0, 0, 0, 0, 0, 0, 0, 0, 0, 0, 0, 0, 0, 0, 0, 0, 0, 0, 0, 0, 0, 0, 0, 0, 0, 0, 0, 0, 0, 0, 0, 0, 0, 0, 0, 0, 0, 0, 0, 0, 0, 0, 0, 0, 0, 0, 0, 0, 0, 0, 0, 0, 0, 0, 0, 0, 0, 0, 0, 0, 0, 0, 0, 0, 0, 0, 0, 0, 0, 0, 0, 0, 0, 0, 0, 0, 0, 0, 0, 0, 0, 0, 0, 0, 0, 0, 0, 0, 0, 0, 0, 0, 0, 0, 0, 0, 0, 0, 0, 0, 0, 0, 0, 0, 0, 0, 0, 0, 0, 0, 0, 0, 0, 0, 0, 0, 0, 0, 0, 0, 0, 0, 0, 0, 0, 0, 0, 0, 0, 0, 0, 0, 0, 0, 0, 0, 0, 0, 0, 0, 0, 0, 0, 0, 0, 0, 0, 0, 0, 0, 0, 0, 0, 0, 0, 0, 0, 0, 0, 0, 0, 0, 0, 0, 0, 0, 0, 0, 0, 0, 0, 0, 0, 0, 0, 0, 0, 0, 0, 0, 0, 0, 0, 1, 1, 0, 0, 0, 0, 1, 1, 0, 0, 0, 0, 1, 1, 0, 0, 0, 0, 1, 1, 0, 0, 0, 0, 1, 1, 0, 0, 0, 0, 1, 1, 0, 0, 0, 0, 1, 1, 0, 0, 0, 0, 1, 1, 0, 0, 0, 0, 1, 1, 0, 0, 0, 0, 1, 1, 0, 0, 0, 0, 1, 1, 0, 0, 0, 0, 1, 1, 0, 0, 0, 0, 1, 1, 0, 0, 0, 0, 1, 1, 0, 0, 0, 0, 1, 1, 0, 0, 0, 0, 1, 1, 0, 0, 0, 0, 1, 1, 0, 0, 0, 0, 1, 1, 0, 0, 0, 0, 1, 1, 0, 0, 0, 0, 1, 1, 0, 0, 0, 0, 1, 1, 0, 0, 0, 0, 1, 1, 0, 0, 0, 0, 1, 1, 0, 0, 0, 0, 1, 1, 0, 0, 0, 0, 1, 1, 0, 0, 0, 0, 1, 1, 0, 0, 0, 0, 1, 1, 0, 0, 0, 0, 1, 1, 0, 0, 0, 0, 1, 1, 0, 0, 0, 0, 1, 1, 0, 0, 0, 0, 1, 1, 0, 0, 0, 0, 1, 0, 0, 0, 0, 0, 0, 1])
_uv = me_cube.uv_layers.new(name='UVMap')
_uv.uv.foreach_set('vector', [0.6967, 0.5567, 0.7249, 0.5594, 0.7234, 0.5914, 0.6943, 0.5901, 0.7249, 0.5594, 0.7536, 0.5616, 0.7528, 0.5925, 0.7234, 0.5914, 0.7234, 0.5914, 0.7528, 0.5925, 0.7525, 0.625, 0.7229, 0.625, 0.6943, 0.5901, 0.7234, 0.5914, 0.7229, 0.625, 0.6935, 0.625, 0.7536, 0.5616, 0.7827, 0.5633, 0.7824, 0.5933, 0.7528, 0.5925, 0.7827, 0.5633, 0.8109, 0.5643, 0.8109, 0.5937, 0.7824, 0.5933, 0.7824, 0.5933, 0.8109, 0.5937, 0.811, 0.625, 0.7823, 0.625, 0.7528, 0.5925, 0.7824, 0.5933, 0.7823, 0.625, 0.7525, 0.625, 0.6935, 0.625, 0.7229, 0.625, 0.7234, 0.6586, 0.6943, 0.6599, 0.7229, 0.625, 0.7525, 0.625, 0.7528, 0.6575, 0.7234, 0.6586, 0.7234, 0.6586, 0.7528, 0.6575, 0.7536, 0.6884, 0.7249, 0.6906, 0.6943, 0.6599, 0.7234, 0.6586, 0.7249, 0.6906, 0.6967, 0.6933, 0.7525, 0.625, 0.7823, 0.625, 0.7824, 0.6567, 0.7528, 0.6575, 0.7823, 0.625, 0.811, 0.625, 0.8109, 0.6563, 0.7824, 0.6567, 0.7824, 0.6567, 0.8109, 0.6563, 0.8109, 0.6857, 0.7827, 0.6867, 0.7528, 0.6575, 0.7824, 0.6567, 0.7827, 0.6867, 0.7536, 0.6884, 0.3685, 0.4217, 0.4021, 0.423, 0.3987, 0.4438, 0.3724, 0.4398, 0.4021, 0.423, 0.4323, 0.4262, 0.4301, 0.4492, 0.3987, 0.4438, 0.3987, 0.4438, 0.4301, 0.4492, 0.4277, 0.4664, 0.3931, 0.459, 0.3724, 0.4398, 0.3987, 0.4438, 0.3931, 0.459, 0.3536, 0.4549, 0.5634, 0.3714, 0.5914, 0.3705, 0.594, 0.398, 0.5654, 0.3999, 0.5914, 0.3705, 0.6214, 0.3701, 0.6168, 0.3965, 0.594, 0.398, 0.594, 0.398, 0.6168, 0.3965, 0.6315, 0.4217, 0.5979, 0.423, 0.5654, 0.3999, 0.594, 0.398, 0.5979, 0.423, 0.5677, 0.4262, 0.1363, 0.512, 0.1625, 0.5192, 0.164, 0.5394, 0.1439, 0.5381, 0.1625, 0.5192, 0.1864, 0.5092, 0.1889, 0.5379, 0.164, 0.5394, 0.164, 0.5394, 0.1889, 0.5379, 0.1891, 0.5643, 0.1632, 0.5647, 0.1439, 0.5381, 0.164, 0.5394, 0.1632, 0.5647, 0.1344, 0.5619, 0.561, 0.3118, 0.588, 0.3116, 0.5889, 0.3415, 0.5619, 0.342, 0.588, 0.3116, 0.617, 0.3114, 0.6104, 0.3411, 0.5889, 0.3415, 0.5889, 0.3415, 0.6104, 0.3411, 0.6214, 0.3701, 0.5914, 0.3705, 0.5619, 0.342, 0.5889, 0.3415, 0.5914, 0.3705, 0.5634, 0.3714, 0.5598, 0.125, 0.5855, 0.125, 0.5853, 0.1563, 0.5598, 0.1563, 0.5855, 0.125, 0.6139, 0.125, 0.6057, 0.1563, 0.5853, 0.1563, 0.5853, 0.1563, 0.6057, 0.1563, 0.6148, 0.188, 0.586, 0.1875, 0.5598, 0.1563, 0.5853, 0.1563, 0.586, 0.1875, 0.56, 0.1875, 0.1344, 0.6881, 0.1632, 0.6853, 0.164, 0.7106, 0.1439, 0.7119, 0.1632, 0.6853, 0.1891, 0.6857, 0.1889, 0.712, 0.164, 0.7106, 0.164, 0.7106, 0.1889, 0.712, 0.1864, 0.7408, 0.1625, 0.7308, 0.1439, 0.7119, 0.164, 0.7106, 0.1625, 0.7308, 0.1363, 0.738, 0.1891, 0.6857, 0.2173, 0.6867, 0.2167, 0.7135, 0.1889, 0.712, 0.2173, 0.6867, 0.2464, 0.6884, 0.2455, 0.7165, 0.2167, 0.7135, 0.2167, 0.7135, 0.2455, 0.7165, 0.2451, 0.7464, 0.2162, 0.7347, 0.1889, 0.712, 0.2167, 0.7135, 0.2162, 0.7347, 0.1864, 0.7408, 0.5634, 0.8786, 0.5914, 0.8795, 0.5889, 0.9085, 0.5619, 0.908, 0.5914, 0.8795, 0.6214, 0.8799, 0.6104, 0.9089, 0.5889, 0.9085, 0.5889, 0.9085, 0.6104, 0.9089, 0.617, 0.9386, 0.588, 0.9384, 0.5619, 0.908, 0.5889, 0.9085, 0.588, 0.9384, 0.561, 0.9382, 0.3617, 0.697, 0.3948, 0.6954, 0.3897, 0.7273, 0.3543, 0.732, 0.3948, 0.6954, 0.4297, 0.6927, 0.4272, 0.7214, 0.3897, 0.7273, 0.3897, 0.7273, 0.4272, 0.7214, 0.4247, 0.7434, 0.3839, 0.7534, 0.3543, 0.732, 0.3897, 0.7273, 0.3839, 0.7534, 0.3376, 0.7784, 0.6329, 0.625, 0.6637, 0.625, 0.6648, 0.661, 0.6342, 0.6614, 0.6637, 0.625, 0.6935, 0.625, 0.6943, 0.6599, 0.6648, 0.661, 0.6648, 0.661, 0.6943, 0.6599, 0.6967, 0.6933, 0.6684, 0.6959, 0.6342, 0.6614, 0.6648, 0.661, 0.6684, 0.6959, 0.6383, 0.697, 0.6383, 0.553, 0.6684, 0.5541, 0.6648, 0.589, 0.6342, 0.5886, 0.6684, 0.5541, 0.6967, 0.5567, 0.6943, 0.5901, 0.6648, 0.589, 0.6648, 0.589, 0.6943, 0.5901, 0.6935, 0.625, 0.6637, 0.625, 0.6342, 0.5886, 0.6648, 0.589, 0.6637, 0.625, 0.6329, 0.625, 0.4323, 0.8238, 0.4653, 0.8213, 0.4664, 0.8487, 0.4346, 0.8501, 0.4653, 0.8213, 0.5, 0.8204, 0.5, 0.8482, 0.4664, 0.8487, 0.4664, 0.8487, 0.5, 0.8482, 0.5, 0.8775, 0.4675, 0.8778, 0.4346, 0.8501, 0.4664, 0.8487, 0.4675, 0.8778, 0.4366, 0.8786, 0.5, 0.8204, 0.5347, 0.8213, 0.5336, 0.8487, 0.5, 0.8482, 0.5347, 0.8213, 0.5677, 0.8238, 0.5654, 0.8501, 0.5336, 0.8487, 0.5336, 0.8487, 0.5654, 0.8501, 0.5634, 0.8786, 0.5325, 0.8778, 0.5, 0.8482, 0.5336, 0.8487, 0.5325, 0.8778, 0.5, 0.8775, 0.4366, 0.8786, 0.4675, 0.8778, 0.4682, 0.9077, 0.4381, 0.908, 0.4675, 0.8778, 0.5, 0.8775, 0.5, 0.9075, 0.4682, 0.9077, 0.4682, 0.9077, 0.5, 0.9075, 0.5, 0.938, 0.4687, 0.9381, 0.4381, 0.908, 0.4682, 0.9077, 0.4687, 0.9381, 0.439, 0.9382, 0.5, 0.8775, 0.5325, 0.8778, 0.5318, 0.9077, 0.5, 0.9075, 0.5325, 0.8778, 0.5634, 0.8786, 0.5619, 0.908, 0.5318, 0.9077, 0.5318, 0.9077, 0.5619, 0.908, 0.561, 0.9382, 0.5313, 0.9381, 0.5, 0.9075, 0.5318, 0.9077, 0.5313, 0.9381, 0.5, 0.938, 0.3033, 0.6933, 0.3316, 0.6959, 0.3259, 0.729, 0.2998, 0.7245, 0.3316, 0.6959, 0.3617, 0.697, 0.3543, 0.732, 0.3259, 0.729, 0.3259, 0.729, 0.3543, 0.732, 0.3376, 0.7784, 0.3197, 0.7567, 0.2998, 0.7245, 0.3259, 0.729, 0.3197, 0.7567, 0.2965, 0.7579, 0.5677, 0.8238, 0.5979, 0.827, 0.594, 0.852, 0.5654, 0.8501, 0.5979, 0.827, 0.6315, 0.8283, 0.6168, 0.8535, 0.594, 0.852, 0.594, 0.852, 0.6168, 0.8535, 0.6214, 0.8799, 0.5914, 0.8795, 0.5654, 0.8501, 0.594, 0.852, 0.5914, 0.8795, 0.5634, 0.8786, 0.4297, 0.6927, 0.4648, 0.6907, 0.4639, 0.7177, 0.4272, 0.7214, 0.4648, 0.6907, 0.5, 0.69, 0.5, 0.7165, 0.4639, 0.7177, 0.4639, 0.7177, 0.5, 0.7165, 0.5, 0.7367, 0.463, 0.7383, 0.4272, 0.7214, 0.4639, 0.7177, 0.463, 0.7383, 0.4247, 0.7434, 0.6383, 0.697, 0.6684, 0.6959, 0.6741, 0.729, 0.6457, 0.732, 0.6684, 0.6959, 0.6967, 0.6933, 0.7002, 0.7245, 0.6741, 0.729, 0.6741, 0.729, 0.7002, 0.7245, 0.7035, 0.7579, 0.6803, 0.7567, 0.6457, 0.732, 0.6741, 0.729, 0.6803, 0.7567, 0.6624, 0.7784, 0.6967, 0.6933, 0.7249, 0.6906, 0.7268, 0.7195, 0.7002, 0.7245, 0.7249, 0.6906, 0.7536, 0.6884, 0.7545, 0.7165, 0.7268, 0.7195, 0.7268, 0.7195, 0.7545, 0.7165, 0.7549, 0.7464, 0.7286, 0.7426, 0.7002, 0.7245, 0.7268, 0.7195, 0.7286, 0.7426, 0.7035, 0.7579, 0.7536, 0.6884, 0.7827, 0.6867, 0.7833, 0.7135, 0.7545, 0.7165, 0.7827, 0.6867, 0.8109, 0.6857, 0.8111, 0.712, 0.7833, 0.7135, 0.7833, 0.7135, 0.8111, 0.712, 0.8136, 0.7408, 0.7838, 0.7347, 0.7545, 0.7165, 0.7833, 0.7135, 0.7838, 0.7347, 0.7549, 0.7464, 0.8109, 0.6857, 0.8368, 0.6853, 0.836, 0.7106, 0.8111, 0.712, 0.8368, 0.6853, 0.8656, 0.6881, 0.8561, 0.7119, 0.836, 0.7106, 0.836, 0.7106, 0.8561, 0.7119, 0.8637, 0.738, 0.8375, 0.7308, 0.8111, 0.712, 0.836, 0.7106, 0.8375, 0.7308, 0.8136, 0.7408, 0.5, 0.938, 0.5313, 0.9381, 0.5311, 0.9689, 0.5, 0.9689, 0.5313, 0.9381, 0.561, 0.9382, 0.5605, 0.969, 0.5311, 0.9689, 0.5311, 0.9689, 0.5605, 0.969, 0.5603, 1.0, 0.531, 1.0, 0.5, 0.9689, 0.5311, 0.9689, 0.531, 1.0, 0.5, 1.0, 0.439, 0.9382, 0.4687, 0.9381, 0.4689, 0.9689, 0.4395, 0.969, 0.4687, 0.9381, 0.5, 0.938, 0.5, 0.9689, 0.4689, 0.9689, 0.4689, 0.9689, 0.5, 0.9689, 0.5, 1.0, 0.469, 1.0, 0.4395, 0.969, 0.4689, 0.9689, 0.469, 1.0, 0.4397, 1.0, 0.1344, 0.5619, 0.1632, 0.5647, 0.1631, 0.5939, 0.1422, 0.5937, 0.1632, 0.5647, 0.1891, 0.5643, 0.1891, 0.5937, 0.1631, 0.5939, 0.1631, 0.5939, 0.1891, 0.5937, 0.189, 0.625, 0.1624, 0.625, 0.1422, 0.5937, 0.1631, 0.5939, 0.1624, 0.625, 0.1326, 0.625, 0.2464, 0.6884, 0.2751, 0.6906, 0.2732, 0.7195, 0.2455, 0.7165, 0.2751, 0.6906, 0.3033, 0.6933, 0.2998, 0.7245, 0.2732, 0.7195, 0.2732, 0.7195, 0.2998, 0.7245, 0.2965, 0.7579, 0.2714, 0.7426, 0.2455, 0.7165, 0.2732, 0.7195, 0.2714, 0.7426, 0.2451, 0.7464, 0.56, 0.0625, 0.586, 0.06245, 0.5853, 0.09374, 0.5598, 0.09375, 0.586, 0.06245, 0.6148, 0.06198, 0.6057, 0.09368, 0.5853, 0.09374, 0.5853, 0.09374, 0.6057, 0.09368, 0.6139, 0.125, 0.5855, 0.125, 0.5598, 0.09375, 0.5853, 0.09374, 0.5855, 0.125, 0.5598, 0.125, 0.44, 0.0625, 0.4691, 0.0625, 0.4691, 0.09375, 0.4402, 0.09375, 0.4691, 0.0625, 0.5, 0.0625, 0.5, 0.09375, 0.4691, 0.09375, 0.4691, 0.09375, 0.5, 0.09375, 0.5, 0.125, 0.4691, 0.125, 0.4402, 0.09375, 0.4691, 0.09375, 0.4691, 0.125, 0.4402, 0.125, 0.5, 0.0625, 0.5309, 0.0625, 0.5309, 0.09375, 0.5, 0.09375, 0.5309, 0.0625, 0.56, 0.0625, 0.5598, 0.09375, 0.5309, 0.09375, 0.5309, 0.09375, 0.5598, 0.09375, 0.5598, 0.125, 0.5309, 0.125, 0.5, 0.09375, 0.5309, 0.09375, 0.5309, 0.125, 0.5, 0.125, 0.4402, 0.125, 0.4691, 0.125, 0.4691, 0.1563, 0.4402, 0.1563, 0.4691, 0.125, 0.5, 0.125, 0.5, 0.1563, 0.4691, 0.1563, 0.4691, 0.1563, 0.5, 0.1563, 0.5, 0.1875, 0.4691, 0.1875, 0.4402, 0.1563, 0.4691, 0.1563, 0.4691, 0.1875, 0.44, 0.1875, 0.5, 0.125, 0.5309, 0.125, 0.5309, 0.1563, 0.5, 0.1563, 0.5309, 0.125, 0.5598, 0.125, 0.5598, 0.1563, 0.5309, 0.1563, 0.5309, 0.1563, 0.5598, 0.1563, 0.56, 0.1875, 0.5309, 0.1875, 0.5, 0.1563, 0.5309, 0.1563, 0.5309, 0.1875, 0.5, 0.1875, 0.383, 0.9386, 0.412, 0.9384, 0.4134, 0.9691, 0.393, 0.9693, 0.412, 0.9384, 0.439, 0.9382, 0.4395, 0.969, 0.4134, 0.9691, 0.4134, 0.9691, 0.4395, 0.969, 0.4397, 1.0, 0.414, 1.0, 0.393, 0.9693, 0.4134, 0.9691, 0.414, 1.0, 0.3944, 1.0, 0.4397, 0.0, 0.469, 0.0, 0.469, 0.03125, 0.4399, 0.03125, 0.469, 0.0, 0.5, 0.0, 0.5, 0.03125, 0.469, 0.03125, 0.469, 0.03125, 0.5, 0.03125, 0.5, 0.0625, 0.4691, 0.0625, 0.4399, 0.03125, 0.469, 0.03125, 0.4691, 0.0625, 0.44, 0.0625, 0.5, 0.0, 0.531, 0.0, 0.531, 0.03125, 0.5, 0.03125, 0.531, 0.0, 0.5603, 0.0, 0.5601, 0.03125, 0.531, 0.03125, 0.531, 0.03125, 0.5601, 0.03125, 0.56, 0.0625, 0.5309, 0.0625, 0.5, 0.03125, 0.531, 0.03125, 0.5309, 0.0625, 0.5, 0.0625, 0.561, 0.9382, 0.588, 0.9384, 0.5866, 0.9691, 0.5605, 0.969, 0.588, 0.9384, 0.617, 0.9386, 0.607, 0.9693, 0.5866, 0.9691, 0.5866, 0.9691, 0.607, 0.9693, 0.6056, 1.0, 0.586, 1.0, 0.5605, 0.969, 0.5866, 0.9691, 0.586, 1.0, 0.5603, 1.0, 0.811, 0.625, 0.8376, 0.625, 0.8369, 0.6561, 0.8109, 0.6563, 0.8376, 0.625, 0.8674, 0.625, 0.8578, 0.6563, 0.8369, 0.6561, 0.8369, 0.6561, 0.8578, 0.6563, 0.8656, 0.6881, 0.8368, 0.6853, 0.8109, 0.6563, 0.8369, 0.6561, 0.8368, 0.6853, 0.8109, 0.6857, 0.8109, 0.5643, 0.8368, 0.5647, 0.8369, 0.5939, 0.8109, 0.5937, 0.8368, 0.5647, 0.8656, 0.5619, 0.8578, 0.5937, 0.8369, 0.5939, 0.8369, 0.5939, 0.8578, 0.5937, 0.8674, 0.625, 0.8376, 0.625, 0.8109, 0.5937, 0.8369, 0.5939, 0.8376, 0.625, 0.811, 0.625, 0.8136, 0.5092, 0.8375, 0.5192, 0.836, 0.5394, 0.8111, 0.538, 0.8375, 0.5192, 0.8637, 0.512, 0.8561, 0.5381, 0.836, 0.5394, 0.836, 0.5394, 0.8561, 0.5381, 0.8656, 0.5619, 0.8368, 0.5647, 0.8111, 0.538, 0.836, 0.5394, 0.8368, 0.5647, 0.8109, 0.5643, 0.5, 0.1875, 0.5309, 0.1875, 0.531, 0.2187, 0.5, 0.2187, 0.5309, 0.1875, 0.56, 0.1875, 0.5601, 0.2187, 0.531, 0.2187, 0.531, 0.2187, 0.5601, 0.2187, 0.5603, 0.2499, 0.531, 0.25, 0.5, 0.2187, 0.531, 0.2187, 0.531, 0.25, 0.5, 0.25, 0.44, 0.1875, 0.4691, 0.1875, 0.469, 0.2187, 0.4399, 0.2187, 0.4691, 0.1875, 0.5, 0.1875, 0.5, 0.2187, 0.469, 0.2187, 0.469, 0.2187, 0.5, 0.2187, 0.5, 0.25, 0.469, 0.25, 0.4399, 0.2187, 0.469, 0.2187, 0.469, 0.25, 0.4397, 0.2499, 0.5603, 0.0, 0.586, 1.499e-05, 0.5858, 0.03122, 0.5601, 0.03125, 0.586, 1.499e-05, 0.6056, 0.0001199, 0.6059, 0.03105, 0.5858, 0.03122, 0.5858, 0.03122, 0.6059, 0.03105, 0.6148, 0.06198, 0.586, 0.06245, 0.5601, 0.03125, 0.5858, 0.03122, 0.586, 0.06245, 0.56, 0.0625, 0.1326, 0.625, 0.1624, 0.625, 0.1631, 0.6561, 0.1422, 0.6563, 0.1624, 0.625, 0.189, 0.625, 0.1891, 0.6563, 0.1631, 0.6561, 0.1631, 0.6561, 0.1891, 0.6563, 0.1891, 0.6857, 0.1632, 0.6853, 0.1422, 0.6563, 0.1631, 0.6561, 0.1632, 0.6853, 0.1344, 0.6881, 0.3786, 0.3701, 0.4086, 0.3705, 0.406, 0.398, 0.3832, 0.3965, 0.4086, 0.3705, 0.4366, 0.3714, 0.4346, 0.3999, 0.406, 0.398, 0.406, 0.398, 0.4346, 0.3999, 0.4323, 0.4262, 0.4021, 0.423, 0.3832, 0.3965, 0.406, 0.398, 0.4021, 0.423, 0.3685, 0.4217, 0.1891, 0.5643, 0.2173, 0.5633, 0.2176, 0.5933, 0.1891, 0.5937, 0.2173, 0.5633, 0.2464, 0.5616, 0.2472, 0.5925, 0.2176, 0.5933, 0.2176, 0.5933, 0.2472, 0.5925, 0.2475, 0.625, 0.2177, 0.625, 0.1891, 0.5937, 0.2176, 0.5933, 0.2177, 0.625, 0.189, 0.625, 0.2464, 0.5616, 0.2751, 0.5594, 0.2766, 0.5914, 0.2472, 0.5925, 0.2751, 0.5594, 0.3033, 0.5567, 0.3057, 0.5901, 0.2766, 0.5914, 0.2766, 0.5914, 0.3057, 0.5901, 0.3065, 0.625, 0.2771, 0.625, 0.2472, 0.5925, 0.2766, 0.5914, 0.2771, 0.625, 0.2475, 0.625, 0.189, 0.625, 0.2177, 0.625, 0.2176, 0.6567, 0.1891, 0.6563, 0.2177, 0.625, 0.2475, 0.625, 0.2472, 0.6575, 0.2176, 0.6567, 0.2176, 0.6567, 0.2472, 0.6575, 0.2464, 0.6884, 0.2173, 0.6867, 0.1891, 0.6563, 0.2176, 0.6567, 0.2173, 0.6867, 0.1891, 0.6857, 0.2475, 0.625, 0.2771, 0.625, 0.2766, 0.6586, 0.2472, 0.6575, 0.2771, 0.625, 0.3065, 0.625, 0.3057, 0.6599, 0.2766, 0.6586, 0.2766, 0.6586, 0.3057, 0.6599, 0.3033, 0.6933, 0.2751, 0.6906, 0.2472, 0.6575, 0.2766, 0.6586, 0.2751, 0.6906, 0.2464, 0.6884, 0.3839, 0.2499, 0.4131, 0.2499, 0.4132, 0.2809, 0.3922, 0.2807, 0.4131, 0.2499, 0.4397, 0.2499, 0.4395, 0.281, 0.4132, 0.2809, 0.4132, 0.2809, 0.4395, 0.281, 0.439, 0.3118, 0.412, 0.3116, 0.3922, 0.2807, 0.4132, 0.2809, 0.412, 0.3116, 0.383, 0.3114, 0.5, 0.4296, 0.5347, 0.4287, 0.5357, 0.453, 0.5, 0.4543, 0.5347, 0.4287, 0.5677, 0.4262, 0.5699, 0.4492, 0.5357, 0.453, 0.5357, 0.453, 0.5699, 0.4492, 0.5723, 0.4664, 0.5367, 0.4715, 0.5, 0.4543, 0.5357, 0.453, 0.5367, 0.4715, 0.5, 0.4732, 0.383, 0.3114, 0.412, 0.3116, 0.4111, 0.3415, 0.3896, 0.3411, 0.412, 0.3116, 0.439, 0.3118, 0.4381, 0.342, 0.4111, 0.3415, 0.4111, 0.3415, 0.4381, 0.342, 0.4366, 0.3714, 0.4086, 0.3705, 0.3896, 0.3411, 0.4111, 0.3415, 0.4086, 0.3705, 0.3786, 0.3701, 0.5703, 0.6927, 0.6052, 0.6954, 0.6103, 0.7273, 0.5728, 0.7214, 0.6052, 0.6954, 0.6383, 0.697, 0.6457, 0.732, 0.6103, 0.7273, 0.6103, 0.7273, 0.6457, 0.732, 0.6624, 0.7784, 0.6161, 0.7534, 0.5728, 0.7214, 0.6103, 0.7273, 0.6161, 0.7534, 0.5753, 0.7434, 0.3033, 0.5567, 0.3316, 0.5541, 0.3352, 0.589, 0.3057, 0.5901, 0.3316, 0.5541, 0.3617, 0.553, 0.3658, 0.5886, 0.3352, 0.589, 0.3352, 0.589, 0.3658, 0.5886, 0.3671, 0.625, 0.3363, 0.625, 0.3057, 0.5901, 0.3352, 0.589, 0.3363, 0.625, 0.3065, 0.625, 0.3065, 0.625, 0.3363, 0.625, 0.3352, 0.661, 0.3057, 0.6599, 0.3363, 0.625, 0.3671, 0.625, 0.3658, 0.6614, 0.3352, 0.661, 0.3352, 0.661, 0.3658, 0.6614, 0.3617, 0.697, 0.3316, 0.6959, 0.3057, 0.6599, 0.3352, 0.661, 0.3316, 0.6959, 0.3033, 0.6933, 0.5603, 0.2499, 0.5869, 0.2499, 0.5869, 0.2809, 0.5605, 0.281, 0.5869, 0.2499, 0.6161, 0.2499, 0.6078, 0.2807, 0.5869, 0.2809, 0.5869, 0.2809, 0.6078, 0.2807, 0.617, 0.3114, 0.588, 0.3116, 0.5605, 0.281, 0.5869, 0.2809, 0.588, 0.3116, 0.561, 0.3118, 0.3685, 0.8283, 0.4021, 0.827, 0.406, 0.852, 0.3832, 0.8535, 0.4021, 0.827, 0.4323, 0.8238, 0.4346, 0.8501, 0.406, 0.852, 0.406, 0.852, 0.4346, 0.8501, 0.4366, 0.8786, 0.4086, 0.8795, 0.3832, 0.8535, 0.406, 0.852, 0.4086, 0.8795, 0.3786, 0.8799, 0.3786, 0.8799, 0.4086, 0.8795, 0.4111, 0.9085, 0.3896, 0.9089, 0.4086, 0.8795, 0.4366, 0.8786, 0.4381, 0.908, 0.4111, 0.9085, 0.4111, 0.9085, 0.4381, 0.908, 0.439, 0.9382, 0.412, 0.9384, 0.3896, 0.9089, 0.4111, 0.9085, 0.412, 0.9384, 0.383, 0.9386, 0.3944, 0.0001202, 0.414, 1.503e-05, 0.4142, 0.03123, 0.3941, 0.03105, 0.414, 1.503e-05, 0.4397, 0.0, 0.4399, 0.03125, 0.4142, 0.03123, 0.4142, 0.03123, 0.4399, 0.03125, 0.44, 0.0625, 0.414, 0.06245, 0.3941, 0.03105, 0.4142, 0.03123, 0.414, 0.06245, 0.3852, 0.06198, 0.3852, 0.06198, 0.414, 0.06245, 0.4147, 0.09374, 0.3943, 0.09368, 0.414, 0.06245, 0.44, 0.0625, 0.4402, 0.09375, 0.4147, 0.09374, 0.4147, 0.09374, 0.4402, 0.09375, 0.4402, 0.125, 0.4145, 0.125, 0.3943, 0.09368, 0.4147, 0.09374, 0.4145, 0.125, 0.3861, 0.125, 0.3861, 0.125, 0.4145, 0.125, 0.4147, 0.1563, 0.3943, 0.1563, 0.4145, 0.125, 0.4402, 0.125, 0.4402, 0.1563, 0.4147, 0.1563, 0.4147, 0.1563, 0.4402, 0.1563, 0.44, 0.1875, 0.414, 0.1875, 0.3943, 0.1563, 0.4147, 0.1563, 0.414, 0.1875, 0.3852, 0.188, 0.4297, 0.5573, 0.4648, 0.5593, 0.4656, 0.5909, 0.4315, 0.5901, 0.4648, 0.5593, 0.5, 0.56, 0.5, 0.5913, 0.4656, 0.5909, 0.4656, 0.5909, 0.5, 0.5913, 0.5, 0.625, 0.4659, 0.625, 0.4315, 0.5901, 0.4656, 0.5909, 0.4659, 0.625, 0.4322, 0.625, 0.5, 0.56, 0.5352, 0.5593, 0.5344, 0.5909, 0.5, 0.5913, 0.5352, 0.5593, 0.5703, 0.5573, 0.5685, 0.5901, 0.5344, 0.5909, 0.5344, 0.5909, 0.5685, 0.5901, 0.5678, 0.625, 0.5341, 0.625, 0.5, 0.5913, 0.5344, 0.5909, 0.5341, 0.625, 0.5, 0.625, 0.4322, 0.625, 0.4659, 0.625, 0.4656, 0.6591, 0.4315, 0.6599, 0.4659, 0.625, 0.5, 0.625, 0.5, 0.6587, 0.4656, 0.6591, 0.4656, 0.6591, 0.5, 0.6587, 0.5, 0.69, 0.4648, 0.6907, 0.4315, 0.6599, 0.4656, 0.6591, 0.4648, 0.6907, 0.4297, 0.6927, 0.5, 0.625, 0.5341, 0.625, 0.5344, 0.6591, 0.5, 0.6587, 0.5341, 0.625, 0.5678, 0.625, 0.5685, 0.6599, 0.5344, 0.6591, 0.5344, 0.6591, 0.5685, 0.6599, 0.5703, 0.6927, 0.5352, 0.6907, 0.5, 0.6587, 0.5344, 0.6591, 0.5352, 0.6907, 0.5, 0.69, 0.2965, 0.4921, 0.3197, 0.4933, 0.3259, 0.521, 0.2998, 0.5255, 0.3197, 0.4933, 0.3376, 0.4716, 0.3543, 0.518, 0.3259, 0.521, 0.3259, 0.521, 0.3543, 0.518, 0.3617, 0.553, 0.3316, 0.5541, 0.2998, 0.5255, 0.3259, 0.521, 0.3316, 0.5541, 0.3033, 0.5567, 0.5, 0.69, 0.5352, 0.6907, 0.5361, 0.7177, 0.5, 0.7165, 0.5352, 0.6907, 0.5703, 0.6927, 0.5728, 0.7214, 0.5361, 0.7177, 0.5361, 0.7177, 0.5728, 0.7214, 0.5753, 0.7434, 0.537, 0.7383, 0.5, 0.7165, 0.5361, 0.7177, 0.537, 0.7383, 0.5, 0.7367, 0.4323, 0.4262, 0.4653, 0.4287, 0.4643, 0.453, 0.4301, 0.4492, 0.4653, 0.4287, 0.5, 0.4296, 0.5, 0.4543, 0.4643, 0.453, 0.4643, 0.453, 0.5, 0.4543, 0.5, 0.4732, 0.4634, 0.4715, 0.4301, 0.4492, 0.4643, 0.453, 0.4634, 0.4715, 0.4277, 0.4664, 0.6624, 0.4716, 0.6803, 0.4933, 0.6741, 0.521, 0.6457, 0.518, 0.6803, 0.4933, 0.7035, 0.4921, 0.7002, 0.5255, 0.6741, 0.521, 0.6741, 0.521, 0.7002, 0.5255, 0.6967, 0.5567, 0.6684, 0.5541, 0.6457, 0.518, 0.6741, 0.521, 0.6684, 0.5541, 0.6383, 0.553, 0.5703, 0.5573, 0.6052, 0.5546, 0.602, 0.5891, 0.5685, 0.5901, 0.6052, 0.5546, 0.6383, 0.553, 0.6342, 0.5886, 0.602, 0.5891, 0.602, 0.5891, 0.6342, 0.5886, 0.6329, 0.625, 0.6009, 0.625, 0.5685, 0.5901, 0.602, 0.5891, 0.6009, 0.625, 0.5678, 0.625, 0.5678, 0.625, 0.6009, 0.625, 0.602, 0.6609, 0.5685, 0.6599, 0.6009, 0.625, 0.6329, 0.625, 0.6342, 0.6614, 0.602, 0.6609, 0.602, 0.6609, 0.6342, 0.6614, 0.6383, 0.697, 0.6052, 0.6954, 0.5685, 0.6599, 0.602, 0.6609, 0.6052, 0.6954, 0.5703, 0.6927, 0.5723, 0.7836, 0.6069, 0.791, 0.6013, 0.8062, 0.5699, 0.8008, 0.6069, 0.791, 0.6464, 0.7951, 0.6276, 0.8102, 0.6013, 0.8062, 0.6013, 0.8062, 0.6276, 0.8102, 0.6315, 0.8283, 0.5979, 0.827, 0.5699, 0.8008, 0.6013, 0.8062, 0.5979, 0.827, 0.5677, 0.8238, 0.5, 0.7768, 0.5367, 0.7785, 0.5357, 0.797, 0.5, 0.7957, 0.5367, 0.7785, 0.5723, 0.7836, 0.5699, 0.8008, 0.5357, 0.797, 0.5357, 0.797, 0.5699, 0.8008, 0.5677, 0.8238, 0.5347, 0.8213, 0.5, 0.7957, 0.5357, 0.797, 0.5347, 0.8213, 0.5, 0.8204, 0.4277, 0.7836, 0.4633, 0.7785, 0.4643, 0.797, 0.4301, 0.8008, 0.4633, 0.7785, 0.5, 0.7768, 0.5, 0.7957, 0.4643, 0.797, 0.4643, 0.797, 0.5, 0.7957, 0.5, 0.8204, 0.4653, 0.8213, 0.4301, 0.8008, 0.4643, 0.797, 0.4653, 0.8213, 0.4323, 0.8238, 0.3535, 0.7951, 0.3931, 0.791, 0.3987, 0.8062, 0.3724, 0.8102, 0.3931, 0.791, 0.4277, 0.7836, 0.4301, 0.8008, 0.3987, 0.8062, 0.3987, 0.8062, 0.4301, 0.8008, 0.4323, 0.8238, 0.4021, 0.827, 0.3724, 0.8102, 0.3987, 0.8062, 0.4021, 0.827, 0.3685, 0.8283, 0.3671, 0.625, 0.3991, 0.625, 0.398, 0.6609, 0.3658, 0.6614, 0.3991, 0.625, 0.4322, 0.625, 0.4315, 0.6599, 0.398, 0.6609, 0.398, 0.6609, 0.4315, 0.6599, 0.4297, 0.6927, 0.3948, 0.6954, 0.3658, 0.6614, 0.398, 0.6609, 0.3948, 0.6954, 0.3617, 0.697, 0.3617, 0.553, 0.3948, 0.5546, 0.398, 0.5891, 0.3658, 0.5886, 0.3948, 0.5546, 0.4297, 0.5573, 0.4315, 0.5901, 0.398, 0.5891, 0.398, 0.5891, 0.4315, 0.5901, 0.4322, 0.625, 0.3991, 0.625, 0.3658, 0.5886, 0.398, 0.5891, 0.3991, 0.625, 0.3671, 0.625, 0.439, 0.3118, 0.4687, 0.3119, 0.4682, 0.3423, 0.4381, 0.342, 0.4687, 0.3119, 0.5, 0.312, 0.5, 0.3425, 0.4682, 0.3423, 0.4682, 0.3423, 0.5, 0.3425, 0.5, 0.3725, 0.4675, 0.3722, 0.4381, 0.342, 0.4682, 0.3423, 0.4675, 0.3722, 0.4366, 0.3714, 0.5, 0.312, 0.5313, 0.3119, 0.5318, 0.3423, 0.5, 0.3425, 0.5313, 0.3119, 0.561, 0.3118, 0.5619, 0.342, 0.5318, 0.3423, 0.5318, 0.3423, 0.5619, 0.342, 0.5634, 0.3714, 0.5325, 0.3722, 0.5, 0.3425, 0.5318, 0.3423, 0.5325, 0.3722, 0.5, 0.3725, 0.4366, 0.3714, 0.4675, 0.3722, 0.4664, 0.4013, 0.4346, 0.3999, 0.4675, 0.3722, 0.5, 0.3725, 0.5, 0.4018, 0.4664, 0.4013, 0.4664, 0.4013, 0.5, 0.4018, 0.5, 0.4296, 0.4653, 0.4287, 0.4346, 0.3999, 0.4664, 0.4013, 0.4653, 0.4287, 0.4323, 0.4262, 0.5, 0.3725, 0.5325, 0.3722, 0.5336, 0.4013, 0.5, 0.4018, 0.5325, 0.3722, 0.5634, 0.3714, 0.5654, 0.3999, 0.5336, 0.4013, 0.5336, 0.4013, 0.5654, 0.3999, 0.5677, 0.4262, 0.5347, 0.4287, 0.5, 0.4018, 0.5336, 0.4013, 0.5347, 0.4287, 0.5, 0.4296, 0.3852, 0.188, 0.414, 0.1875, 0.414, 0.2188, 0.3933, 0.2189, 0.414, 0.1875, 0.44, 0.1875, 0.4399, 0.2187, 0.414, 0.2188, 0.414, 0.2188, 0.4399, 0.2187, 0.4397, 0.2499, 0.4131, 0.2499, 0.3933, 0.2189, 0.414, 0.2188, 0.4131, 0.2499, 0.3839, 0.2499, 0.4397, 0.2499, 0.469, 0.25, 0.4689, 0.2811, 0.4395, 0.281, 0.469, 0.25, 0.5, 0.25, 0.5, 0.2811, 0.4689, 0.2811, 0.4689, 0.2811, 0.5, 0.2811, 0.5, 0.312, 0.4687, 0.3119, 0.4395, 0.281, 0.4689, 0.2811, 0.4687, 0.3119, 0.439, 0.3118, 0.5, 0.25, 0.531, 0.25, 0.5311, 0.2811, 0.5, 0.2811, 0.531, 0.25, 0.5603, 0.2499, 0.5605, 0.281, 0.5311, 0.2811, 0.5311, 0.2811, 0.5605, 0.281, 0.561, 0.3118, 0.5313, 0.3119, 0.5, 0.2811, 0.5311, 0.2811, 0.5313, 0.3119, 0.5, 0.312, 0.56, 0.1875, 0.586, 0.1875, 0.586, 0.2188, 0.5601, 0.2187, 0.586, 0.1875, 0.6148, 0.188, 0.6067, 0.2189, 0.586, 0.2188, 0.586, 0.2188, 0.6067, 0.2189, 0.6161, 0.2499, 0.5869, 0.2499, 0.5601, 0.2187, 0.586, 0.2188, 0.5869, 0.2499, 0.5603, 0.2499, 0.7549, 0.5036, 0.7838, 0.5153, 0.7833, 0.5365, 0.7545, 0.5335, 0.7838, 0.5153, 0.8136, 0.5092, 0.8111, 0.538, 0.7833, 0.5365, 0.7833, 0.5365, 0.8111, 0.538, 0.8109, 0.5643, 0.7827, 0.5633, 0.7545, 0.5335, 0.7833, 0.5365, 0.7827, 0.5633, 0.7536, 0.5616, 0.7035, 0.4921, 0.7286, 0.5074, 0.7268, 0.5305, 0.7002, 0.5255, 0.7286, 0.5074, 0.7549, 0.5036, 0.7545, 0.5335, 0.7268, 0.5305, 0.7268, 0.5305, 0.7545, 0.5335, 0.7536, 0.5616, 0.7249, 0.5594, 0.7002, 0.5255, 0.7268, 0.5305, 0.7249, 0.5594, 0.6967, 0.5567, 0.5753, 0.5066, 0.6161, 0.4966, 0.6103, 0.5227, 0.5728, 0.5286, 0.6161, 0.4966, 0.6624, 0.4716, 0.6457, 0.518, 0.6103, 0.5227, 0.6103, 0.5227, 0.6457, 0.518, 0.6383, 0.553, 0.6052, 0.5546, 0.5728, 0.5286, 0.6103, 0.5227, 0.6052, 0.5546, 0.5703, 0.5573, 0.5, 0.5133, 0.537, 0.5117, 0.5361, 0.5323, 0.5, 0.5335, 0.537, 0.5117, 0.5753, 0.5066, 0.5728, 0.5286, 0.5361, 0.5323, 0.5361, 0.5323, 0.5728, 0.5286, 0.5703, 0.5573, 0.5352, 0.5593, 0.5, 0.5335, 0.5361, 0.5323, 0.5352, 0.5593, 0.5, 0.56, 0.4247, 0.5066, 0.463, 0.5117, 0.4639, 0.5323, 0.4272, 0.5286, 0.463, 0.5117, 0.5, 0.5133, 0.5, 0.5335, 0.4639, 0.5323, 0.4639, 0.5323, 0.5, 0.5335, 0.5, 0.56, 0.4648, 0.5593, 0.4272, 0.5286, 0.4639, 0.5323, 0.4648, 0.5593, 0.4297, 0.5573, 0.3376, 0.4716, 0.3839, 0.4966, 0.3897, 0.5227, 0.3543, 0.518, 0.3839, 0.4966, 0.4247, 0.5066, 0.4272, 0.5286, 0.3897, 0.5227, 0.3897, 0.5227, 0.4272, 0.5286, 0.4297, 0.5573, 0.3948, 0.5546, 0.3543, 0.518, 0.3897, 0.5227, 0.3948, 0.5546, 0.3617, 0.553, 0.2451, 0.5036, 0.2714, 0.5074, 0.2732, 0.5305, 0.2455, 0.5335, 0.2714, 0.5074, 0.2965, 0.4921, 0.2998, 0.5255, 0.2732, 0.5305, 0.2732, 0.5305, 0.2998, 0.5255, 0.3033, 0.5567, 0.2751, 0.5594, 0.2455, 0.5335, 0.2732, 0.5305, 0.2751, 0.5594, 0.2464, 0.5616, 0.1864, 0.5092, 0.2162, 0.5153, 0.2167, 0.5365, 0.1889, 0.5379, 0.2162, 0.5153, 0.2451, 0.5036, 0.2455, 0.5335, 0.2167, 0.5365, 0.2167, 0.5365, 0.2455, 0.5335, 0.2464, 0.5616, 0.2173, 0.5633, 0.1889, 0.5379, 0.2167, 0.5365, 0.2173, 0.5633, 0.1891, 0.5643, 0.1363, 0.512, 0.1439, 0.5381, 0.133, 0.5348, 0.1328, 0.5086, 0.1439, 0.5381, 0.1344, 0.5619, 0.1314, 0.5608, 0.133, 0.5348, 0.133, 0.5348, 0.3824, 0.2194, 0.3812, 0.2496, 0.1328, 0.5086, 0.1302, 0.6248, 0.3826, 0.1252, 0.3832, 0.1563, 0.1317, 0.5936, 0.3824, 0.2194, 0.382, 0.1891, 0.3852, 0.188, 0.3933, 0.2189, 0.3812, 0.2496, 0.3824, 0.2194, 0.3933, 0.2189, 0.3839, 0.2499, 0.1344, 0.5619, 0.1422, 0.5937, 0.1317, 0.5936, 0.1314, 0.5624, 0.1422, 0.5937, 0.1326, 0.625, 0.1302, 0.6248, 0.1317, 0.5936, 0.1317, 0.5936, 0.3832, 0.1563, 0.382, 0.1876, 0.1314, 0.5624, 0.1314, 0.6876, 0.382, 0.06243, 0.3832, 0.09366, 0.1317, 0.6564, 0.3832, 0.1563, 0.3826, 0.1252, 0.3861, 0.125, 0.3943, 0.1563, 0.382, 0.1876, 0.3832, 0.1563, 0.3943, 0.1563, 0.3852, 0.188, 0.1326, 0.625, 0.1422, 0.6563, 0.1317, 0.6564, 0.1302, 0.6252, 0.1422, 0.6563, 0.1344, 0.6881, 0.1314, 0.6876, 0.1317, 0.6564, 0.1317, 0.6564, 0.3832, 0.09366, 0.3826, 0.1248, 0.1302, 0.6252, 0.1328, 0.7414, 0.3825, 0.0003758, 0.3827, 0.03062, 0.133, 0.7152, 0.3832, 0.09366, 0.382, 0.06243, 0.3852, 0.06198, 0.3943, 0.09368, 0.3826, 0.1248, 0.3832, 0.09366, 0.3943, 0.09368, 0.3861, 0.125, 0.1344, 0.6881, 0.1439, 0.7119, 0.133, 0.7152, 0.1314, 0.6892, 0.1439, 0.7119, 0.1363, 0.738, 0.1328, 0.7414, 0.133, 0.7152, 0.133, 0.7152, 0.3827, 0.03062, 0.382, 0.06087, 0.1314, 0.6892, 0.2968, 0.4886, 0.3646, 0.4219, 0.357, 0.4391, 0.3167, 0.4791, 0.3827, 0.03062, 0.3825, 0.0003758, 0.3944, 0.0001202, 0.3941, 0.03105, 0.382, 0.06087, 0.3827, 0.03062, 0.3941, 0.03105, 0.3852, 0.06198, 0.3376, 0.4716, 0.3197, 0.4933, 0.3167, 0.4791, 0.3362, 0.4674, 0.3197, 0.4933, 0.2965, 0.4921, 0.2968, 0.4886, 0.3167, 0.4791, 0.3167, 0.4791, 0.357, 0.4391, 0.3471, 0.456, 0.3362, 0.4674, 0.2451, 0.5008, 0.3758, 0.3701, 0.3715, 0.3956, 0.2705, 0.496, 0.357, 0.4391, 0.3646, 0.4219, 0.3685, 0.4217, 0.3724, 0.4398, 0.3471, 0.456, 0.357, 0.4391, 0.3724, 0.4398, 0.3536, 0.4549, 0.2965, 0.4921, 0.2714, 0.5074, 0.2705, 0.496, 0.2958, 0.4892, 0.2714, 0.5074, 0.2451, 0.5036, 0.2451, 0.5008, 0.2705, 0.496, 0.2705, 0.496, 0.3715, 0.3956, 0.3652, 0.4209, 0.2958, 0.4892, 0.1868, 0.5061, 0.3803, 0.3118, 0.379, 0.3409, 0.2159, 0.5044, 0.3715, 0.3956, 0.3758, 0.3701, 0.3786, 0.3701, 0.3832, 0.3965, 0.3652, 0.4209, 0.3715, 0.3956, 0.3832, 0.3965, 0.3685, 0.4217, 0.2451, 0.5036, 0.2162, 0.5153, 0.2159, 0.5044, 0.2449, 0.5008, 0.2162, 0.5153, 0.1864, 0.5092, 0.1868, 0.5061, 0.2159, 0.5044, 0.2159, 0.5044, 0.379, 0.3409, 0.3759, 0.3699, 0.2449, 0.5008, 0.1328, 0.5082, 0.3812, 0.25, 0.3816, 0.2801, 0.1591, 0.508, 0.379, 0.3409, 0.3803, 0.3118, 0.383, 0.3114, 0.3896, 0.3411, 0.3759, 0.3699, 0.379, 0.3409, 0.3896, 0.3411, 0.3786, 0.3701, 0.1864, 0.5092, 0.1625, 0.5192, 0.1591, 0.508, 0.1853, 0.5061, 0.1625, 0.5192, 0.1363, 0.512, 0.1328, 0.5082, 0.1591, 0.508, 0.1591, 0.508, 0.3816, 0.2801, 0.3803, 0.3103, 0.1853, 0.5061, 0.577, 0.4926, 0.5752, 0.4768, 0.6131, 0.4674, 0.6189, 0.4821, 0.3816, 0.2801, 0.3812, 0.25, 0.3839, 0.2499, 0.3922, 0.2807, 0.3803, 0.3103, 0.3816, 0.2801, 0.3922, 0.2807, 0.383, 0.3114, 0.6624, 0.4716, 0.6161, 0.4966, 0.6189, 0.4821, 0.6626, 0.4679, 0.6161, 0.4966, 0.5753, 0.5066, 0.577, 0.4926, 0.6189, 0.4821, 0.6189, 0.4821, 0.6131, 0.4674, 0.6516, 0.4564, 0.6626, 0.4679, 0.5, 0.5002, 0.5, 0.4844, 0.5376, 0.4825, 0.5378, 0.4984, 0.6131, 0.4674, 0.5752, 0.4768, 0.5723, 0.4664, 0.6069, 0.459, 0.6516, 0.4564, 0.6131, 0.4674, 0.6069, 0.459, 0.6464, 0.4549, 0.5753, 0.5066, 0.537, 0.5117, 0.5378, 0.4984, 0.577, 0.4926, 0.537, 0.5117, 0.5, 0.5133, 0.5, 0.5002, 0.5378, 0.4984, 0.5378, 0.4984, 0.5376, 0.4825, 0.5752, 0.4768, 0.577, 0.4926, 0.423, 0.4926, 0.4248, 0.4768, 0.4624, 0.4825, 0.4622, 0.4984, 0.5376, 0.4825, 0.5, 0.4844, 0.5, 0.4732, 0.5367, 0.4715, 0.5752, 0.4768, 0.5376, 0.4825, 0.5367, 0.4715, 0.5723, 0.4664, 0.5, 0.5133, 0.463, 0.5117, 0.4622, 0.4984, 0.5, 0.5002, 0.463, 0.5117, 0.4247, 0.5066, 0.423, 0.4926, 0.4622, 0.4984, 0.4622, 0.4984, 0.4624, 0.4825, 0.5, 0.4844, 0.5, 0.5002, 0.3374, 0.4679, 0.3484, 0.4564, 0.3869, 0.4674, 0.3811, 0.4821, 0.4624, 0.4825, 0.4248, 0.4768, 0.4277, 0.4664, 0.4634, 0.4715, 0.5, 0.4844, 0.4624, 0.4825, 0.4634, 0.4715, 0.5, 0.4732, 0.4247, 0.5066, 0.3839, 0.4966, 0.3811, 0.4821, 0.423, 0.4926, 0.3839, 0.4966, 0.3376, 0.4716, 0.3374, 0.4679, 0.3811, 0.4821, 0.3811, 0.4821, 0.3869, 0.4674, 0.4248, 0.4768, 0.423, 0.4926, 0.5752, 0.7732, 0.577, 0.7574, 0.6189, 0.7679, 0.6131, 0.7826, 0.3869, 0.4674, 0.3484, 0.4564, 0.3536, 0.4549, 0.3931, 0.459, 0.4248, 0.4768, 0.3869, 0.4674, 0.3931, 0.459, 0.4277, 0.4664, 0.6464, 0.7951, 0.6069, 0.791, 0.6131, 0.7826, 0.6516, 0.7936, 0.6069, 0.791, 0.5723, 0.7836, 0.5752, 0.7732, 0.6131, 0.7826, 0.6131, 0.7826, 0.6189, 0.7679, 0.6626, 0.7821, 0.6516, 0.7936, 0.5, 0.7656, 0.5, 0.7498, 0.5378, 0.7516, 0.5376, 0.7675, 0.6189, 0.7679, 0.577, 0.7574, 0.5753, 0.7434, 0.6161, 0.7534, 0.6626, 0.7821, 0.6189, 0.7679, 0.6161, 0.7534, 0.6624, 0.7784, 0.5723, 0.7836, 0.5367, 0.7785, 0.5376, 0.7675, 0.5752, 0.7732, 0.5367, 0.7785, 0.5, 0.7768, 0.5, 0.7656, 0.5376, 0.7675, 0.5376, 0.7675, 0.5378, 0.7516, 0.577, 0.7574, 0.5752, 0.7732, 0.4248, 0.7732, 0.423, 0.7574, 0.4622, 0.7516, 0.4624, 0.7675, 0.5378, 0.7516, 0.5, 0.7498, 0.5, 0.7367, 0.537, 0.7383, 0.577, 0.7574, 0.5378, 0.7516, 0.537, 0.7383, 0.5753, 0.7434, 0.5, 0.7768, 0.4633, 0.7785, 0.4624, 0.7675, 0.5, 0.7656, 0.4633, 0.7785, 0.4277, 0.7836, 0.4248, 0.7732, 0.4624, 0.7675, 0.4624, 0.7675, 0.4622, 0.7516, 0.5, 0.7498, 0.5, 0.7656, 0.3484, 0.7936, 0.3374, 0.7821, 0.3811, 0.7679, 0.3869, 0.7826, 0.4622, 0.7516, 0.423, 0.7574, 0.4247, 0.7434, 0.463, 0.7383, 0.5, 0.7498, 0.4622, 0.7516, 0.463, 0.7383, 0.5, 0.7367, 0.4277, 0.7836, 0.3931, 0.791, 0.3869, 0.7826, 0.4248, 0.7732, 0.3931, 0.791, 0.3535, 0.7951, 0.3484, 0.7936, 0.3869, 0.7826, 0.3869, 0.7826, 0.3811, 0.7679, 0.423, 0.7574, 0.4248, 0.7732, 0.7032, 0.7614, 0.6354, 0.8281, 0.643, 0.8109, 0.6833, 0.7709, 0.3811, 0.7679, 0.3374, 0.7821, 0.3376, 0.7784, 0.3839, 0.7534, 0.423, 0.7574, 0.3811, 0.7679, 0.3839, 0.7534, 0.4247, 0.7434, 0.6624, 0.7784, 0.6803, 0.7567, 0.6833, 0.7709, 0.6638, 0.7826, 0.6803, 0.7567, 0.7035, 0.7579, 0.7032, 0.7614, 0.6833, 0.7709, 0.6833, 0.7709, 0.643, 0.8109, 0.6529, 0.794, 0.6638, 0.7826, 0.7549, 0.7492, 0.6242, 0.8799, 0.6285, 0.8544, 0.7295, 0.754, 0.643, 0.8109, 0.6354, 0.8281, 0.6315, 0.8283, 0.6276, 0.8102, 0.6529, 0.794, 0.643, 0.8109, 0.6276, 0.8102, 0.6464, 0.7951, 0.7035, 0.7579, 0.7286, 0.7426, 0.7295, 0.754, 0.7042, 0.7608, 0.7286, 0.7426, 0.7549, 0.7464, 0.7549, 0.7492, 0.7295, 0.754, 0.7295, 0.754, 0.6285, 0.8544, 0.6348, 0.8291, 0.7042, 0.7608, 0.8132, 0.7439, 0.6197, 0.9382, 0.6211, 0.9091, 0.7841, 0.7456, 0.6285, 0.8544, 0.6242, 0.8799, 0.6214, 0.8799, 0.6168, 0.8535, 0.6348, 0.8291, 0.6285, 0.8544, 0.6168, 0.8535, 0.6315, 0.8283, 0.7549, 0.7464, 0.7838, 0.7347, 0.7841, 0.7456, 0.7551, 0.7492, 0.7838, 0.7347, 0.8136, 0.7408, 0.8132, 0.7439, 0.7841, 0.7456, 0.7841, 0.7456, 0.6211, 0.9091, 0.6242, 0.8801, 0.7551, 0.7492, 0.8672, 0.7418, 0.6175, 1.0, 0.6182, 0.9699, 0.8409, 0.742, 0.6211, 0.9091, 0.6197, 0.9382, 0.617, 0.9386, 0.6104, 0.9089, 0.6242, 0.8801, 0.6211, 0.9091, 0.6104, 0.9089, 0.6214, 0.8799, 0.8136, 0.7408, 0.8375, 0.7308, 0.8409, 0.742, 0.8147, 0.7439, 0.8375, 0.7308, 0.8637, 0.738, 0.8672, 0.7418, 0.8409, 0.742, 0.8409, 0.742, 0.6182, 0.9699, 0.6197, 0.9398, 0.8147, 0.7439, 0.1853, 0.7439, 0.3803, 0.9398, 0.3818, 0.9699, 0.1591, 0.742, 0.6182, 0.9699, 0.6175, 1.0, 0.6056, 1.0, 0.607, 0.9693, 0.6197, 0.9398, 0.6182, 0.9699, 0.607, 0.9693, 0.617, 0.9386, 0.1363, 0.738, 0.1625, 0.7308, 0.1591, 0.742, 0.1328, 0.7418, 0.1625, 0.7308, 0.1864, 0.7408, 0.1853, 0.7439, 0.1591, 0.742, 0.1591, 0.742, 0.3818, 0.9699, 0.3825, 1.0, 0.1328, 0.7418, 0.2449, 0.7492, 0.3758, 0.8801, 0.3789, 0.9091, 0.2159, 0.7456, 0.3818, 0.9699, 0.3803, 0.9398, 0.383, 0.9386, 0.393, 0.9693, 0.3825, 1.0, 0.3818, 0.9699, 0.393, 0.9693, 0.3944, 1.0, 0.1864, 0.7408, 0.2162, 0.7347, 0.2159, 0.7456, 0.1868, 0.7439, 0.2162, 0.7347, 0.2451, 0.7464, 0.2449, 0.7492, 0.2159, 0.7456, 0.2159, 0.7456, 0.3789, 0.9091, 0.3803, 0.9382, 0.1868, 0.7439, 0.2958, 0.7608, 0.3652, 0.8291, 0.3715, 0.8544, 0.2705, 0.754, 0.3789, 0.9091, 0.3758, 0.8801, 0.3786, 0.8799, 0.3896, 0.9089, 0.3803, 0.9382, 0.3789, 0.9091, 0.3896, 0.9089, 0.383, 0.9386, 0.2451, 0.7464, 0.2714, 0.7426, 0.2705, 0.754, 0.2451, 0.7492, 0.2714, 0.7426, 0.2965, 0.7579, 0.2958, 0.7608, 0.2705, 0.754, 0.2705, 0.754, 0.3715, 0.8544, 0.3758, 0.8799, 0.2451, 0.7492, 0.3471, 0.794, 0.357, 0.8109, 0.3167, 0.7709, 0.3362, 0.7826, 0.3715, 0.8544, 0.3652, 0.8291, 0.3685, 0.8283, 0.3832, 0.8535, 0.3758, 0.8799, 0.3715, 0.8544, 0.3832, 0.8535, 0.3786, 0.8799, 0.2965, 0.7579, 0.3197, 0.7567, 0.3167, 0.7709, 0.2968, 0.7614, 0.3197, 0.7567, 0.3376, 0.7784, 0.3362, 0.7826, 0.3167, 0.7709, 0.3167, 0.7709, 0.357, 0.8109, 0.3646, 0.8281, 0.2968, 0.7614, 0.8686, 0.6892, 0.618, 0.06087, 0.6173, 0.03062, 0.867, 0.7152, 0.357, 0.8109, 0.3471, 0.794, 0.3535, 0.7951, 0.3724, 0.8102, 0.3646, 0.8281, 0.357, 0.8109, 0.3724, 0.8102, 0.3685, 0.8283, 0.8637, 0.738, 0.8561, 0.7119, 0.867, 0.7152, 0.8672, 0.7414, 0.8561, 0.7119, 0.8656, 0.6881, 0.8686, 0.6892, 0.867, 0.7152, 0.867, 0.7152, 0.6173, 0.03062, 0.6175, 0.0003748, 0.8672, 0.7414, 0.8698, 0.6252, 0.6174, 0.1248, 0.6168, 0.09366, 0.8683, 0.6564, 0.6173, 0.03062, 0.618, 0.06087, 0.6148, 0.06198, 0.6059, 0.03105, 0.6175, 0.0003748, 0.6173, 0.03062, 0.6059, 0.03105, 0.6056, 0.0001199, 0.8656, 0.6881, 0.8578, 0.6563, 0.8683, 0.6564, 0.8686, 0.6876, 0.8578, 0.6563, 0.8674, 0.625, 0.8698, 0.6252, 0.8683, 0.6564, 0.8683, 0.6564, 0.6168, 0.09366, 0.618, 0.06243, 0.8686, 0.6876, 0.8686, 0.5624, 0.618, 0.1876, 0.6168, 0.1563, 0.8683, 0.5936, 0.6168, 0.09366, 0.6174, 0.1248, 0.6139, 0.125, 0.6057, 0.09368, 0.618, 0.06243, 0.6168, 0.09366, 0.6057, 0.09368, 0.6148, 0.06198, 0.8674, 0.625, 0.8578, 0.5937, 0.8683, 0.5936, 0.8698, 0.6248, 0.8578, 0.5937, 0.8656, 0.5619, 0.8686, 0.5624, 0.8683, 0.5936, 0.8683, 0.5936, 0.6168, 0.1563, 0.6174, 0.1252, 0.8698, 0.6248, 0.8672, 0.5086, 0.6188, 0.2496, 0.6176, 0.2194, 0.867, 0.5348, 0.6168, 0.1563, 0.618, 0.1876, 0.6148, 0.188, 0.6057, 0.1563, 0.6174, 0.1252, 0.6168, 0.1563, 0.6057, 0.1563, 0.6139, 0.125, 0.8656, 0.5619, 0.8561, 0.5381, 0.867, 0.5348, 0.8686, 0.5608, 0.8561, 0.5381, 0.8637, 0.512, 0.8672, 0.5086, 0.867, 0.5348, 0.867, 0.5348, 0.6176, 0.2194, 0.618, 0.1891, 0.8686, 0.5608, 0.8147, 0.5061, 0.6197, 0.3102, 0.6184, 0.2801, 0.8409, 0.508, 0.6176, 0.2194, 0.6188, 0.2496, 0.6161, 0.2499, 0.6067, 0.2189, 0.618, 0.1891, 0.6176, 0.2194, 0.6067, 0.2189, 0.6148, 0.188, 0.8637, 0.512, 0.8375, 0.5192, 0.8409, 0.508, 0.8672, 0.5082, 0.8375, 0.5192, 0.8136, 0.5092, 0.8147, 0.5061, 0.8409, 0.508, 0.8409, 0.508, 0.6184, 0.2801, 0.6188, 0.25, 0.8672, 0.5082, 0.7551, 0.5008, 0.6242, 0.3699, 0.6211, 0.3409, 0.7841, 0.5044, 0.6184, 0.2801, 0.6197, 0.3102, 0.617, 0.3114, 0.6078, 0.2807, 0.6188, 0.25, 0.6184, 0.2801, 0.6078, 0.2807, 0.6161, 0.2499, 0.8136, 0.5092, 0.7838, 0.5153, 0.7841, 0.5044, 0.8132, 0.5061, 0.7838, 0.5153, 0.7549, 0.5036, 0.7551, 0.5008, 0.7841, 0.5044, 0.7841, 0.5044, 0.6211, 0.3409, 0.6197, 0.3118, 0.8132, 0.5061, 0.7042, 0.4892, 0.6348, 0.4209, 0.6285, 0.3956, 0.7295, 0.496, 0.6211, 0.3409, 0.6242, 0.3699, 0.6214, 0.3701, 0.6104, 0.3411, 0.6197, 0.3118, 0.6211, 0.3409, 0.6104, 0.3411, 0.617, 0.3114, 0.7549, 0.5036, 0.7286, 0.5074, 0.7295, 0.496, 0.7549, 0.5008, 0.7286, 0.5074, 0.7035, 0.4921, 0.7042, 0.4892, 0.7295, 0.496, 0.7295, 0.496, 0.6285, 0.3956, 0.6242, 0.3701, 0.7549, 0.5008, 0.6638, 0.4674, 0.6529, 0.456, 0.643, 0.4391, 0.6833, 0.4791, 0.6285, 0.3956, 0.6348, 0.4209, 0.6315, 0.4217, 0.6168, 0.3965, 0.6242, 0.3701, 0.6285, 0.3956, 0.6168, 0.3965, 0.6214, 0.3701, 0.7035, 0.4921, 0.6803, 0.4933, 0.6833, 0.4791, 0.7032, 0.4886, 0.6803, 0.4933, 0.6624, 0.4716, 0.6638, 0.4674, 0.6833, 0.4791, 0.6833, 0.4791, 0.643, 0.4391, 0.6354, 0.4219, 0.7032, 0.4886, 0.643, 0.4391, 0.6529, 0.456, 0.6464, 0.4549, 0.6276, 0.4398, 0.6354, 0.4219, 0.643, 0.4391, 0.6276, 0.4398, 0.6315, 0.4217, 0.5677, 0.4262, 0.5979, 0.423, 0.6013, 0.4438, 0.5699, 0.4492, 0.5979, 0.423, 0.6315, 0.4217, 0.6276, 0.4398, 0.6013, 0.4438, 0.6013, 0.4438, 0.6276, 0.4398, 0.6464, 0.4549, 0.6069, 0.459, 0.5699, 0.4492, 0.6013, 0.4438, 0.6069, 0.459, 0.5723, 0.4664, 0.1314, 0.5608, 0.382, 0.1891, 0.3824, 0.2194, 0.133, 0.5348])
me_cube.materials.append(mat_material)
me_cube.materials.append(mat_material_001)
me_cube.use_remesh_preserve_volume = False
me_cube.use_remesh_preserve_attributes = False
me_cube.use_mirror_vertex_groups = False
me_cube.update()

# ---- objects
ob_tennis_ball = bpy.data.objects.new('Tennis Ball', me_cube)
ob_light = bpy.data.objects.new('Light', light_light)
ob_camera = bpy.data.objects.new('Camera', cam_camera)

# ---- transforms, parenting, visibility, modifiers, constraints
ob_tennis_ball.location = (0.0, 0.0, 0.0)
ob_tennis_ball.lock_rotations_4d = False
ob_tennis_ball.empty_display_type = 'ARROWS'
ob_tennis_ball.lineart.crease_threshold = 0.0
_m = ob_tennis_ball.modifiers.new('Subdivision', 'SUBSURF')
_m.uv_smooth = 'PRESERVE_CORNERS'
_m.levels = 2
ob_light.location = (5.058, -2.824, 5.178)
ob_light.rotation_euler = (0.6503, 0.05522, 1.866)
ob_light.lock_rotations_4d = False
ob_light.empty_display_type = 'ARROWS'
ob_light.color = (0.0, 0.0, 0.0, 0.0)
ob_light.lineart.crease_threshold = 0.0
ob_camera.location = (7.359, -6.926, 4.958)
ob_camera.rotation_euler = (1.109, 0.0, 0.8149)
ob_camera.lock_rotations_4d = False
ob_camera.empty_display_type = 'ARROWS'
ob_camera.color = (0.0, 0.0, 0.0, 0.0)
ob_camera.display_type = 'WIRE'
ob_camera.lineart.crease_threshold = 0.0

# ---- collection membership
col_collection.objects.link(ob_tennis_ball)
col_collection.objects.link(ob_light)
col_collection.objects.link(ob_camera)

# ---- scene / render settings (as saved in the file)
scene.camera = ob_camera
scene.frame_start = 1; scene.frame_end = 250; scene.frame_set(1)
scene.render.engine = 'BLENDER_EEVEE_NEXT'
scene.cycles.use_denoising = False
scene.cycles.samples = 128
scene.cycles.sampling_pattern = 'TABULATED_SOBOL'
scene.cycles.use_adaptive_sampling = False
scene.cycles.use_light_tree = False
scene.view_settings.view_transform = 'Filmic'
bpy.context.view_layer.update()
